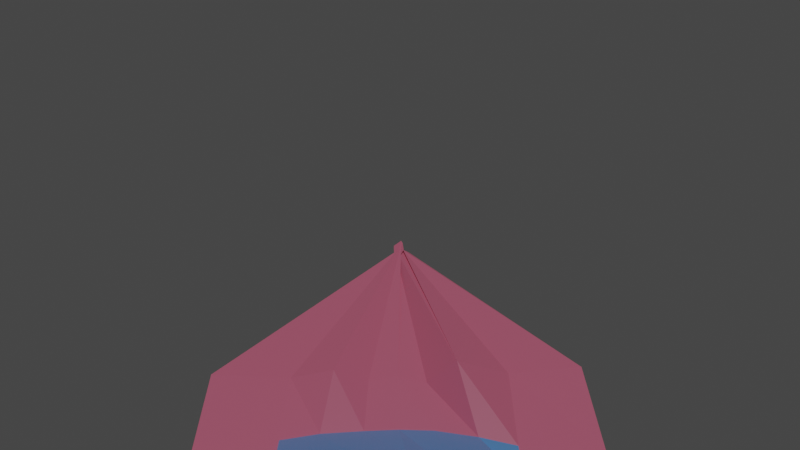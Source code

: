 # Source: statekP.blend  (saved by Blender 2.91.10; exported with 4.5.12 LTS)
import bpy
from mathutils import Matrix  # noqa: F401  (used for matrix-valued properties, if any)

bpy.ops.wm.read_factory_settings(use_empty=True)
scene = bpy.context.scene
scene.name = 'Scene'

# ---- collections
col_collectionaa = bpy.data.collections.new('CollectionaA'); scene.collection.children.link(col_collectionaa)

# ---- materials (node trees are filled in below, after node groups)
mat_odz = bpy.data.materials.new('łodz')
mat_odz.use_transparent_shadow = False
mat_szyba = bpy.data.materials.new('szyba')
mat_szyba.use_transparent_shadow = False
mat_kreska = bpy.data.materials.new('kreska')
mat_kreska.use_transparent_shadow = False

# ---- material node trees
mat_odz.use_nodes = True; mat_odz.node_tree.nodes.clear()
_N = mat_odz.node_tree.nodes; _L = mat_odz.node_tree.links
n0 = _N.new('ShaderNodeBsdfPrincipled'); n0.name = 'Principled BSDF'; n0.location = (10, 300)
n0.distribution = 'GGX'
n0.subsurface_method = 'BURLEY'
n0.inputs[0].default_value = (0.8, 0.1774, 0.2906, 1.0)
n0.inputs[3].default_value = 1.45
n0.inputs[27].default_value = (0.0, 0.0, 0.0, 1.0)
n0.inputs[28].default_value = 1.0
n1 = _N.new('ShaderNodeOutputMaterial'); n1.name = 'Material Output'; n1.location = (300, 300)
_L.new(n0.outputs[0], n1.inputs[0])
n1.is_active_output = True
mat_szyba.use_nodes = True; mat_szyba.node_tree.nodes.clear()
_N = mat_szyba.node_tree.nodes; _L = mat_szyba.node_tree.links
n0 = _N.new('ShaderNodeBsdfPrincipled'); n0.name = 'Principled BSDF'; n0.location = (10, 300)
n0.distribution = 'GGX'
n0.subsurface_method = 'BURLEY'
n0.inputs[0].default_value = (0.1288, 0.3518, 0.8, 1.0)
n0.inputs[3].default_value = 1.45
n0.inputs[27].default_value = (0.0, 0.0, 0.0, 1.0)
n0.inputs[28].default_value = 1.0
n1 = _N.new('ShaderNodeOutputMaterial'); n1.name = 'Material Output'; n1.location = (300, 300)
_L.new(n0.outputs[0], n1.inputs[0])
n1.is_active_output = True
mat_kreska.use_nodes = True; mat_kreska.node_tree.nodes.clear()
_N = mat_kreska.node_tree.nodes; _L = mat_kreska.node_tree.links
n0 = _N.new('ShaderNodeBsdfPrincipled'); n0.name = 'Principled BSDF'; n0.location = (10, 300)
n0.distribution = 'GGX'
n0.subsurface_method = 'BURLEY'
n0.inputs[0].default_value = (0.1024, 0.8, 0.05693, 1.0)
n0.inputs[3].default_value = 1.45
n0.inputs[27].default_value = (0.0, 0.0, 0.0, 1.0)
n0.inputs[28].default_value = 1.0
n1 = _N.new('ShaderNodeOutputMaterial'); n1.name = 'Material Output'; n1.location = (300, 300)
_L.new(n0.outputs[0], n1.inputs[0])
n1.is_active_output = True

# ---- world
world_world = bpy.data.worlds.new('World'); scene.world = world_world
world_world.use_nodes = True; world_world.node_tree.nodes.clear()
_N = world_world.node_tree.nodes; _L = world_world.node_tree.links
n0 = _N.new('ShaderNodeOutputWorld'); n0.name = 'World Output'; n0.location = (300, 300)
n1 = _N.new('ShaderNodeBackground'); n1.name = 'Background'; n1.location = (10, 300)
n1.inputs[0].default_value = (0.05088, 0.05088, 0.05088, 1.0)
_L.new(n1.outputs[0], n0.inputs[0])
n0.is_active_output = True
world_world.color = (0.05088, 0.05088, 0.05088)
world_world.use_sun_shadow = False
world_world.sun_shadow_jitter_overblur = 0.0

# ---- cameras
cam_kamera = bpy.data.cameras.new('Kamera')

# ---- lights
light_sun = bpy.data.lights.new('Sun', 'SUN')
light_sun.transmission_factor = 0.0
light_sun.energy = 1.0
light_sun.shadow_soft_size = 0.125

# ---- meshes
me_kostka = bpy.data.meshes.new('Kostka')
me_kostka.from_pydata([(-0.8604, 0.02863, 1.45), (-1.046, -1.085, 3.277), (-0.832, 0.03986, 1.471), (-1.097, 1.042, 3.248), (0.3628, 0.06237, 1.428), (1.392, -0.05927, 3.221), (0.4189, 0.03212, 1.648), (1.378, 0.02472, 3.263), (0.1698, 0.04865, 1.411), (0.2115, 0.02702, 1.421), (0.07661, -0.09603, 1.472), (-0.08826, 0.06366, 1.676), (-0.3428, 0.1334, 1.461), (-0.5392, 0.003055, 1.428), (-0.7384, 0.03951, 1.443), (-0.7459, 1.093, 3.286), (-0.5023, 1.095, 3.285), (-0.2518, 1.097, 3.285), (-0.001903, 1.099, 3.285), (0.2482, 1.1, 3.285), (0.4976, 1.102, 3.285), (0.7754, 1.093, 3.294), (-0.7154, 0.01734, 1.447), (-0.5247, 0.03649, 1.432), (-0.3449, 0.1042, 1.458), (-0.1525, 0.01308, 1.41), (0.01008, -0.1476, 1.494), (0.1951, -0.1456, 1.492), (0.2612, -0.1291, 1.602), (0.8045, -1.062, 3.298), (0.4987, -1.092, 3.284), (0.251, -1.092, 3.285), (0.0003274, -1.092, 3.284), (-0.25, -1.092, 3.284), (-0.5004, -1.092, 3.285), (-0.7489, -1.092, 3.285), (-0.9357, -0.1541, 1.428), (-0.9761, -0.3545, 1.767), (-0.9954, -0.4966, 2.051), (-1.015, -0.6394, 2.336), (-1.035, -0.782, 2.62), (-1.054, -0.9236, 2.902), (-1.054, 0.9252, 2.9), (-1.035, 0.7846, 2.615), (-1.016, 0.6432, 2.327), (-0.9964, 0.5016, 2.04), (-0.9782, 0.359, 1.751), (-0.8405, 0.1976, 1.446), (1.281, -0.02784, 2.903), (1.169, 0.01044, 2.643), (1.065, 0.01409, 2.355), (0.9625, 0.00097, 2.065), (0.8454, 0.01651, 1.746), (0.6536, 0.01933, 1.397), (1.289, -0.08085, 2.888), (1.156, -0.0531, 2.65), (1.047, -0.06667, 2.396), (0.9589, -0.09045, 2.109), (0.8248, -0.04171, 1.85), (0.6255, -0.006339, 1.305), (0.746, -0.9377, 2.895), (0.6933, -0.796, 2.616), (0.6393, -0.6533, 2.333), (0.5809, -0.5051, 2.052), (0.5235, -0.3535, 1.772), (0.4296, -0.1741, 1.442), (0.457, -0.951, 2.895), (0.4156, -0.8088, 2.615), (0.374, -0.6652, 2.332), (0.3267, -0.52, 2.046), (0.272, -0.3764, 1.767), (0.2288, -0.2188, 1.455), (0.2186, -0.9512, 2.894), (0.1871, -0.8095, 2.614), (0.1558, -0.6657, 2.331), (0.1179, -0.5171, 2.039), (0.09879, -0.2121, 1.775), (0.06849, -0.214, 1.45), (-0.0212, -0.9514, 2.894), (-0.04235, -0.8095, 2.613), (-0.05757, -0.6677, 2.333), (-0.05798, -0.5182, 2.045), (-0.0775, -0.3757, 1.763), (-0.1234, -0.2044, 1.441), (-0.2609, -0.9516, 2.894), (-0.2717, -0.8099, 2.613), (-0.2767, -0.6712, 2.339), (-0.2856, -0.6821, 2.1), (-0.3084, -0.3772, 1.755), (-0.3155, -0.1978, 1.437), (-0.5006, -0.9519, 2.894), (-0.5012, -0.8103, 2.612), (-0.5133, -0.6701, 2.336), (-0.5166, -0.5231, 2.043), (-0.507, -0.381, 1.759), (-0.5176, -0.1698, 1.454), (-0.7385, -0.9523, 2.894), (-0.7282, -0.8108, 2.612), (-0.7185, -0.668, 2.327), (-0.7087, -0.5254, 2.043), (-0.6987, -0.3833, 1.76), (-0.6883, -0.1893, 1.432), (-0.7389, 0.9555, 2.891), (-0.7292, 0.8153, 2.607), (-0.7194, 0.6739, 2.319), (-0.7096, 0.5324, 2.032), (-0.703, 0.3907, 1.744), (-0.7103, 0.199, 1.421), (-0.5019, 0.9568, 2.892), (-0.5024, 0.8163, 2.607), (-0.5029, 0.6747, 2.32), (-0.5034, 0.5332, 2.033), (-0.5038, 0.3921, 1.747), (-0.5002, 0.195, 1.417), (-0.2624, 0.9582, 2.892), (-0.2731, 0.8177, 2.608), (-0.2837, 0.6758, 2.321), (-0.2943, 0.5342, 2.034), (-0.3048, 0.3925, 1.748), (-0.3271, 0.1835, 1.447), (-0.02289, 0.9596, 2.892), (-0.04371, 0.8185, 2.608), (-0.06453, 0.6767, 2.322), (-0.08534, 0.5344, 2.035), (-0.1061, 0.393, 1.75), (-0.1308, 0.2163, 1.424), (0.2165, 0.961, 2.892), (0.1855, 0.8196, 2.609), (0.1471, 0.6635, 2.323), (0.1235, 0.5352, 2.036), (0.09253, 0.3936, 1.751), (0.08293, 0.2139, 1.41), (0.4549, 0.9625, 2.893), (0.4137, 0.8213, 2.609), (0.3727, 0.6788, 2.324), (0.3316, 0.5362, 2.038), (0.2904, 0.3941, 1.753), (0.252, 0.2036, 1.417), (0.744, 0.9511, 2.893), (0.6918, 0.8104, 2.611), (0.6382, 0.6688, 2.326), (0.5802, 0.5267, 2.046), (0.5204, 0.3877, 1.77), (0.4455, 0.2314, 1.431), (-0.796, 0.1055, 1.475), (-0.8123, 0.0953, 1.467), (-0.8282, 0.09545, 1.458), (-0.8605, 0.09939, 1.442), (-1.079, -0.598, 3.302), (-1.08, -0.2, 3.301), (-1.079, 0.2002, 3.302), (-1.078, 0.5979, 3.303), (0.4492, 0.05452, 1.596), (0.4591, -0.06366, 1.573), (0.4687, -0.0859, 1.579), (0.4705, 0.003973, 1.654), (1.381, 0.008355, 3.269), (1.418, -0.01982, 3.276), (1.413, 0.04163, 3.253), (1.385, -0.02227, 3.265), (0.7462, 0.625, 3.336), (0.7366, 0.1784, 3.332), (0.7293, -0.1546, 3.328), (0.7665, -0.6264, 3.331), (0.5192, 0.6421, 3.329), (0.5536, 0.1925, 3.321), (0.5555, -0.1853, 3.32), (0.4991, -0.6261, 3.333), (0.2622, 0.6685, 3.316), (0.1359, 0.1952, 4.379), (0.1199, -0.2292, 4.28), (0.276, -0.6515, 3.319), (-0.00212, 0.6744, 3.312), (-0.09931, 0.2073, 4.487), (-0.04967, -0.2565, 4.331), (0.0001175, -0.6675, 3.312), (-0.2513, 0.6729, 3.312), (-0.183, 0.2058, 4.441), (-0.1576, -0.2268, 4.359), (-0.2538, -0.6673, 3.312), (-0.5295, 0.6593, 3.316), (-0.6837, 0.2015, 4.134), (-0.7238, -0.1788, 4.186), (-0.5192, -0.6612, 3.315), (-0.7606, 0.6148, 3.335), (-0.8187, 0.2004, 3.312), (-0.8201, -0.1932, 3.31), (-0.7747, -0.6311, 3.329), (-0.8005, 0.07004, 1.497), (-0.8215, 0.05989, 1.525), (-0.808, 0.06918, 1.511), (-0.8033, -0.0008089, 1.527), (-0.5748, 0.0941, 1.667), (-0.5483, 0.07408, 1.713), (-0.5566, 0.07757, 1.718), (-0.5191, 0.0838, 1.681), (-0.3186, 0.1777, 1.614), (-0.3211, 0.1484, 1.638), (-0.3207, 0.1531, 1.632), (-0.3156, 0.1298, 1.625), (-0.1076, 0.05826, 1.677), (-0.1261, 0.03946, 1.698), (-0.1272, 0.0511, 1.698), (-0.1489, 0.02519, 1.685), (0.06921, -0.0461, 1.613), (0.05604, -0.07268, 1.666), (0.04851, -0.04327, 1.638), (0.02665, -0.1119, 1.65), (0.1999, -0.1025, 1.525), (0.1741, -0.1127, 1.449), (0.2016, -0.05345, 1.608), (0.1974, -0.07671, 1.594), (0.2322, 0.1367, 1.452), (0.1983, 0.1265, 1.514), (0.2091, 0.001315, 1.658), (0.2506, -0.02193, 1.626), (0.6659, 0.03236, 1.42), (0.7235, -0.03079, 1.435), (0.6993, 0.01825, 1.45), (0.6666, -0.03416, 1.42), (0.8388, -0.06843, 1.778), (0.8091, -0.03774, 1.814), (0.8162, -0.01373, 1.801), (0.8548, -0.0379, 1.779), (0.9248, -0.05541, 2.088), (0.9174, -0.09104, 2.105), (0.927, -0.05393, 2.091), (0.9895, -0.1053, 2.062), (1.035, -0.02707, 2.378), (1.034, -0.02678, 2.38), (1.03, -0.02867, 2.384), (1.089, -0.09075, 2.358), (1.161, -0.03689, 2.644), (1.169, -0.02373, 2.642), (1.16, -0.03933, 2.646), (1.204, -0.101, 2.629), (1.292, -0.06098, 2.889), (1.358, -0.03325, 2.878), (1.292, -0.06423, 2.892), (1.319, -0.09896, 2.877), (-0.9443, -0.06064, 1.444), (-0.9217, 0.004335, 1.439), (-0.8964, 0.0563, 1.437), (-0.8797, 0.103, 1.435), (-1.009, -0.1679, 1.797), (-1.009, -0.05646, 1.793), (-1.009, 0.06033, 1.79), (-1.01, 0.174, 1.788), (-1.028, -0.254, 2.081), (-1.028, -0.08404, 2.078), (-1.028, 0.08894, 2.075), (-1.029, 0.2591, 2.074), (-1.048, -0.3402, 2.366), (-1.048, -0.113, 2.364), (-1.048, 0.1167, 2.362), (-1.048, 0.3441, 2.361), (-1.068, -0.4263, 2.652), (-1.068, -0.142, 2.65), (-1.068, 0.1445, 2.649), (-1.068, 0.429, 2.648), (-1.087, -0.5123, 2.935), (-1.087, -0.171, 2.933), (-1.087, 0.1723, 2.933), (-1.087, 0.5146, 2.934), (-0.8048, 0.09753, 1.472), (-1.079, 0.4012, 3.302), (0.4486, -0.1034, 1.599), (1.387, -0.02702, 3.264), (0.7355, 0.3752, 3.451), (0.5427, 0.4287, 3.325), (0.1353, 0.5516, 4.254), (-0.04024, 0.591, 4.262), (-0.1798, 0.5801, 4.287), (-0.6792, 0.5424, 4.108), (-0.8006, 0.4374, 3.317), (-0.8082, 0.07133, 1.499), (-0.5527, 0.09415, 1.677), (-0.3157, 0.157, 1.637), (-0.1186, 0.04888, 1.695), (0.06107, -0.1168, 1.623), (0.2091, -0.1295, 1.429), (0.2013, 0.1153, 1.565), (0.7235, 0.000238, 1.445), (0.8332, -0.02878, 1.785), (0.9272, -0.05315, 2.087), (1.039, -0.02349, 2.376), (1.162, -0.03375, 2.645), (1.298, -0.04312, 2.894), (-0.8862, 0.08276, 1.436), (-1.009, 0.1187, 1.789), (-1.028, 0.1754, 2.074), (-1.048, 0.2316, 2.361), (-1.068, 0.2877, 2.648), (-1.087, 0.3439, 2.932), (-0.8202, 0.09421, 1.463), (-1.079, 0.000112, 3.301), (0.4645, -0.08059, 1.578), (1.43, -0.009122, 3.28), (0.7484, 0.007734, 3.337), (0.5594, 0.004535, 3.318), (0.1459, -0.03404, 4.331), (-0.08624, -0.04917, 4.467), (-0.209, -0.02395, 4.468), (-0.6887, -0.006458, 4.122), (-0.8191, 0.003938, 3.311), (-0.82, 0.05395, 1.533), (-0.5659, 0.06284, 1.721), (-0.3205, 0.1502, 1.635), (-0.1284, 0.04119, 1.698), (0.04792, -0.05445, 1.657), (0.193, -0.0878, 1.575), (0.2172, 0.02472, 1.694), (0.7132, 0.01141, 1.45), (0.8073, -0.03693, 1.799), (0.9209, -0.09034, 2.101), (1.03, -0.03021, 2.384), (1.164, -0.03128, 2.645), (1.37, -0.05218, 2.867), (-0.908, 0.0297, 1.438), (-1.009, 0.001881, 1.792), (-1.028, 0.002452, 2.076), (-1.048, 0.001872, 2.363), (-1.068, 0.001262, 2.649), (-1.087, 0.0006331, 2.933), (-0.8408, 0.1019, 1.448), (-1.079, -0.4005, 3.302), (0.4177, -0.05873, 1.491), (1.389, -0.02557, 3.239), (0.7392, -0.3236, 3.537), (0.5303, -0.4204, 3.329), (0.118, -0.5232, 4.227), (-0.04881, -0.5328, 4.23), (-0.2246, -0.5042, 4.279), (-0.718, -0.4435, 4.186), (-0.8122, -0.4174, 3.315), (-0.7974, 0.06904, 1.503), (-0.54, 0.09625, 1.687), (-0.3262, 0.1582, 1.626), (-0.129, 0.05224, 1.698), (0.05164, -0.04186, 1.632), (0.2088, -0.05538, 1.601), (0.2356, -0.01085, 1.633), (0.6868, 0.02079, 1.428), (0.8162, -0.01387, 1.803), (0.9252, -0.05532, 2.093), (1.084, -0.04555, 2.36), (1.165, -0.09459, 2.648), (1.292, -0.05983, 2.891), (-0.9344, -0.005016, 1.434), (-1.009, -0.1152, 1.794), (-1.028, -0.1705, 2.079), (-1.048, -0.2278, 2.365), (-1.068, -0.2852, 2.65), (-1.087, -0.3426, 2.934)], [], [(263, 151, 3, 42), (138, 21, 7, 48), (239, 159, 5, 54), (96, 35, 1, 41), (215, 152, 4, 28), (187, 148, 1, 35), (159, 163, 29, 5), (163, 167, 30, 29), (167, 171, 31, 30), (171, 175, 32, 31), (175, 179, 33, 32), (179, 183, 34, 33), (183, 187, 35, 34), (147, 191, 22, 0), (191, 195, 23, 22), (195, 199, 24, 23), (199, 203, 25, 24), (203, 207, 26, 25), (207, 211, 27, 26), (211, 215, 28, 27), (54, 5, 29, 60), (60, 29, 30, 66), (66, 30, 31, 72), (72, 31, 32, 78), (78, 32, 33, 84), (84, 33, 34, 90), (90, 34, 35, 96), (42, 3, 15, 102), (102, 15, 16, 108), (108, 16, 17, 114), (114, 17, 18, 120), (120, 18, 19, 126), (126, 19, 20, 132), (132, 20, 21, 138), (9, 137, 143, 8), (137, 136, 142, 143), (136, 135, 141, 142), (135, 134, 140, 141), (134, 133, 139, 140), (133, 132, 138, 139), (10, 131, 137, 9), (131, 130, 136, 137), (130, 129, 135, 136), (129, 128, 134, 135), (128, 127, 133, 134), (127, 126, 132, 133), (11, 125, 131, 10), (125, 124, 130, 131), (124, 123, 129, 130), (123, 122, 128, 129), (122, 121, 127, 128), (121, 120, 126, 127), (12, 119, 125, 11), (119, 118, 124, 125), (118, 117, 123, 124), (117, 116, 122, 123), (116, 115, 121, 122), (115, 114, 120, 121), (13, 113, 119, 12), (113, 112, 118, 119), (112, 111, 117, 118), (111, 110, 116, 117), (110, 109, 115, 116), (109, 108, 114, 115), (14, 107, 113, 13), (107, 106, 112, 113), (106, 105, 111, 112), (105, 104, 110, 111), (104, 103, 109, 110), (103, 102, 108, 109), (2, 47, 107, 14), (47, 46, 106, 107), (46, 45, 105, 106), (45, 44, 104, 105), (44, 43, 103, 104), (43, 42, 102, 103), (23, 95, 101, 22), (95, 94, 100, 101), (94, 93, 99, 100), (93, 92, 98, 99), (92, 91, 97, 98), (91, 90, 96, 97), (24, 89, 95, 23), (89, 88, 94, 95), (88, 87, 93, 94), (87, 86, 92, 93), (86, 85, 91, 92), (85, 84, 90, 91), (25, 83, 89, 24), (83, 82, 88, 89), (82, 81, 87, 88), (81, 80, 86, 87), (80, 79, 85, 86), (79, 78, 84, 85), (26, 77, 83, 25), (77, 76, 82, 83), (76, 75, 81, 82), (75, 74, 80, 81), (74, 73, 79, 80), (73, 72, 78, 79), (27, 71, 77, 26), (71, 70, 76, 77), (70, 69, 75, 76), (69, 68, 74, 75), (68, 67, 73, 74), (67, 66, 72, 73), (28, 65, 71, 27), (65, 64, 70, 71), (64, 63, 69, 70), (63, 62, 68, 69), (62, 61, 67, 68), (61, 60, 66, 67), (4, 59, 65, 28), (59, 58, 64, 65), (58, 57, 63, 64), (57, 56, 62, 63), (56, 55, 61, 62), (55, 54, 60, 61), (22, 101, 36, 0), (101, 100, 37, 36), (100, 99, 38, 37), (99, 98, 39, 38), (98, 97, 40, 39), (97, 96, 41, 40), (152, 219, 59, 4), (219, 223, 58, 59), (223, 227, 57, 58), (227, 231, 56, 57), (231, 235, 55, 56), (235, 239, 54, 55), (8, 143, 53, 6), (143, 142, 52, 53), (142, 141, 51, 52), (141, 140, 50, 51), (140, 139, 49, 50), (139, 138, 48, 49), (144, 243, 47, 2), (243, 247, 46, 47), (247, 251, 45, 46), (251, 255, 44, 45), (255, 259, 43, 44), (259, 263, 42, 43), (40, 41, 260, 256), (352, 353, 261, 257), (322, 323, 262, 258), (292, 293, 263, 259), (39, 40, 256, 252), (351, 352, 257, 253), (321, 322, 258, 254), (291, 292, 259, 255), (38, 39, 252, 248), (350, 351, 253, 249), (320, 321, 254, 250), (290, 291, 255, 251), (37, 38, 248, 244), (349, 350, 249, 245), (319, 320, 250, 246), (289, 290, 251, 247), (36, 37, 244, 240), (348, 349, 245, 241), (318, 319, 246, 242), (288, 289, 247, 243), (0, 36, 240, 147), (324, 348, 241, 146), (294, 318, 242, 145), (264, 288, 243, 144), (49, 48, 236, 232), (286, 287, 237, 233), (316, 317, 238, 234), (346, 347, 239, 235), (50, 49, 232, 228), (285, 286, 233, 229), (315, 316, 234, 230), (345, 346, 235, 231), (51, 50, 228, 224), (284, 285, 229, 225), (314, 315, 230, 226), (344, 345, 231, 227), (52, 51, 224, 220), (283, 284, 225, 221), (313, 314, 226, 222), (343, 344, 227, 223), (53, 52, 220, 216), (282, 283, 221, 217), (312, 313, 222, 218), (342, 343, 223, 219), (6, 53, 216, 155), (266, 282, 217, 154), (296, 312, 218, 153), (326, 342, 219, 152), (9, 8, 212, 208), (280, 281, 213, 209), (310, 311, 214, 210), (340, 341, 215, 211), (10, 9, 208, 204), (279, 280, 209, 205), (309, 310, 210, 206), (339, 340, 211, 207), (11, 10, 204, 200), (278, 279, 205, 201), (308, 309, 206, 202), (338, 339, 207, 203), (12, 11, 200, 196), (277, 278, 201, 197), (307, 308, 202, 198), (337, 338, 203, 199), (13, 12, 196, 192), (276, 277, 197, 193), (306, 307, 198, 194), (336, 337, 199, 195), (14, 13, 192, 188), (275, 276, 193, 189), (305, 306, 194, 190), (335, 336, 195, 191), (2, 14, 188, 144), (264, 275, 189, 145), (294, 305, 190, 146), (324, 335, 191, 147), (16, 15, 184, 180), (273, 274, 185, 181), (303, 304, 186, 182), (333, 334, 187, 183), (17, 16, 180, 176), (272, 273, 181, 177), (302, 303, 182, 178), (332, 333, 183, 179), (18, 17, 176, 172), (271, 272, 177, 173), (301, 302, 178, 174), (331, 332, 179, 175), (19, 18, 172, 168), (270, 271, 173, 169), (300, 301, 174, 170), (330, 331, 175, 171), (20, 19, 168, 164), (269, 270, 169, 165), (299, 300, 170, 166), (329, 330, 171, 167), (21, 20, 164, 160), (268, 269, 165, 161), (298, 299, 166, 162), (328, 329, 167, 163), (7, 21, 160, 156), (267, 268, 161, 157), (297, 298, 162, 158), (327, 328, 163, 159), (15, 3, 151, 184), (274, 265, 150, 185), (304, 295, 149, 186), (334, 325, 148, 187), (8, 6, 155, 212), (281, 266, 154, 213), (311, 296, 153, 214), (341, 326, 152, 215), (48, 7, 156, 236), (287, 267, 157, 237), (317, 297, 158, 238), (347, 327, 159, 239), (41, 1, 148, 260), (353, 325, 149, 261), (323, 295, 150, 262), (293, 265, 151, 263), (262, 150, 265, 293), (236, 156, 267, 287), (212, 155, 266, 281), (184, 151, 265, 274), (156, 160, 268, 267), (160, 164, 269, 268), (164, 168, 270, 269), (168, 172, 271, 270), (172, 176, 272, 271), (176, 180, 273, 272), (180, 184, 274, 273), (144, 188, 275, 264), (188, 192, 276, 275), (192, 196, 277, 276), (196, 200, 278, 277), (200, 204, 279, 278), (204, 208, 280, 279), (208, 212, 281, 280), (155, 216, 282, 266), (216, 220, 283, 282), (220, 224, 284, 283), (224, 228, 285, 284), (228, 232, 286, 285), (232, 236, 287, 286), (145, 242, 288, 264), (242, 246, 289, 288), (246, 250, 290, 289), (250, 254, 291, 290), (254, 258, 292, 291), (258, 262, 293, 292), (261, 149, 295, 323), (237, 157, 297, 317), (213, 154, 296, 311), (185, 150, 295, 304), (157, 161, 298, 297), (161, 165, 299, 298), (165, 169, 300, 299), (169, 173, 301, 300), (173, 177, 302, 301), (177, 181, 303, 302), (181, 185, 304, 303), (145, 189, 305, 294), (189, 193, 306, 305), (193, 197, 307, 306), (197, 201, 308, 307), (201, 205, 309, 308), (205, 209, 310, 309), (209, 213, 311, 310), (154, 217, 312, 296), (217, 221, 313, 312), (221, 225, 314, 313), (225, 229, 315, 314), (229, 233, 316, 315), (233, 237, 317, 316), (146, 241, 318, 294), (241, 245, 319, 318), (245, 249, 320, 319), (249, 253, 321, 320), (253, 257, 322, 321), (257, 261, 323, 322), (260, 148, 325, 353), (238, 158, 327, 347), (214, 153, 326, 341), (186, 149, 325, 334), (158, 162, 328, 327), (162, 166, 329, 328), (166, 170, 330, 329), (170, 174, 331, 330), (174, 178, 332, 331), (178, 182, 333, 332), (182, 186, 334, 333), (146, 190, 335, 324), (190, 194, 336, 335), (194, 198, 337, 336), (198, 202, 338, 337), (202, 206, 339, 338), (206, 210, 340, 339), (210, 214, 341, 340), (153, 218, 342, 326), (218, 222, 343, 342), (222, 226, 344, 343), (226, 230, 345, 344), (230, 234, 346, 345), (234, 238, 347, 346), (147, 240, 348, 324), (240, 244, 349, 348), (244, 248, 350, 349), (248, 252, 351, 350), (252, 256, 352, 351), (256, 260, 353, 352)])
me_kostka.polygons.foreach_set('material_index', [0, 0, 0, 0, 0, 0, 0, 0, 0, 0, 0, 0, 0, 0, 0, 0, 0, 0, 0, 0, 0, 0, 0, 0, 0, 0, 0, 0, 0, 0, 0, 0, 0, 0, 0, 0, 0, 0, 0, 2, 0, 0, 0, 0, 0, 2, 0, 0, 0, 0, 0, 2, 0, 0, 0, 0, 0, 2, 0, 0, 0, 0, 0, 2, 0, 0, 0, 0, 0, 2, 0, 0, 0, 0, 0, 2, 0, 0, 0, 0, 0, 2, 0, 0, 0, 0, 0, 2, 0, 0, 0, 0, 0, 2, 0, 0, 0, 0, 0, 2, 0, 0, 0, 0, 0, 2, 0, 0, 0, 0, 0, 2, 0, 0, 0, 0, 0, 2, 0, 0, 0, 0, 0, 2, 0, 0, 0, 0, 0, 0, 0, 0, 0, 0, 0, 2, 0, 0, 0, 0, 0, 2, 2, 2, 2, 2, 0, 0, 0, 0, 0, 0, 0, 0, 0, 0, 0, 0, 0, 0, 0, 0, 0, 0, 0, 0, 0, 0, 0, 0, 0, 0, 0, 0, 0, 0, 0, 0, 0, 0, 0, 0, 0, 0, 0, 0, 0, 0, 0, 0, 0, 0, 0, 0, 0, 0, 0, 0, 0, 0, 0, 0, 0, 0, 0, 0, 0, 0, 0, 0, 0, 0, 0, 0, 0, 0, 0, 0, 0, 0, 2, 0, 0, 0, 0, 0, 0, 0, 0, 0, 0, 0, 0, 1, 0, 1, 1, 1, 0, 0, 0, 0, 0, 0, 0, 0, 0, 0, 0, 0, 0, 0, 0, 0, 0, 0, 0, 0, 0, 0, 0, 0, 0, 0, 0, 0, 0, 0, 1, 1, 0, 0, 0, 0, 0, 0, 0, 0, 0, 0, 0, 0, 0, 0, 0, 0, 0, 0, 0, 0, 0, 2, 0, 0, 0, 0, 0, 0, 1, 0, 0, 0, 2, 0, 0, 0, 0, 0, 0, 0, 0, 0, 0, 0, 0, 0, 0, 0, 0, 0, 0, 2, 0, 0, 0, 0, 0, 0, 1, 0, 0, 0, 0, 0, 0, 0, 0, 0, 0, 0, 0, 0, 0, 0, 0, 0, 0, 0, 0, 0, 0, 2])
_uv = me_kostka.uv_layers.new(name='MapaUV')
_uv.uv.foreach_set('vector', [0.5893, 0.2, 0.625, 0.2, 0.625, 0.25, 0.5893, 0.25, 0.5893, 0.4688, 0.625, 0.4688, 0.625, 0.5, 0.5893, 0.5, 0.5893, 0.7, 0.625, 0.7, 0.625, 0.75, 0.5893, 0.75, 0.5893, 0.9688, 0.625, 0.9688, 0.625, 1.0, 0.5893, 1.0, 0.3438, 0.7, 0.375, 0.7, 0.375, 0.75, 0.3438, 0.75, 0.8438, 0.7, 0.875, 0.7, 0.875, 0.75, 0.8438, 0.75, 0.625, 0.7, 0.6562, 0.7, 0.6562, 0.75, 0.625, 0.75, 0.6562, 0.7, 0.6875, 0.7, 0.6875, 0.75, 0.6562, 0.75, 0.6875, 0.7, 0.7188, 0.7, 0.7188, 0.75, 0.6875, 0.75, 0.7188, 0.7, 0.75, 0.7, 0.75, 0.75, 0.7188, 0.75, 0.75, 0.7, 0.7812, 0.7, 0.7812, 0.75, 0.75, 0.75, 0.7812, 0.7, 0.8125, 0.7, 0.8125, 0.75, 0.7812, 0.75, 0.8125, 0.7, 0.8438, 0.7, 0.8438, 0.75, 0.8125, 0.75, 0.125, 0.7, 0.1563, 0.7, 0.1562, 0.75, 0.125, 0.75, 0.1563, 0.7, 0.1875, 0.7, 0.1875, 0.75, 0.1562, 0.75, 0.1875, 0.7, 0.2188, 0.7, 0.2188, 0.75, 0.1875, 0.75, 0.2188, 0.7, 0.25, 0.7, 0.25, 0.75, 0.2188, 0.75, 0.25, 0.7, 0.2812, 0.7, 0.2812, 0.75, 0.25, 0.75, 0.2812, 0.7, 0.3125, 0.7, 0.3125, 0.75, 0.2812, 0.75, 0.3125, 0.7, 0.3438, 0.7, 0.3438, 0.75, 0.3125, 0.75, 0.5893, 0.75, 0.625, 0.75, 0.625, 0.7812, 0.5893, 0.7812, 0.5893, 0.7812, 0.625, 0.7812, 0.625, 0.8125, 0.5893, 0.8125, 0.5893, 0.8125, 0.625, 0.8125, 0.625, 0.8438, 0.5893, 0.8438, 0.5893, 0.8438, 0.625, 0.8438, 0.625, 0.875, 0.5893, 0.875, 0.5893, 0.875, 0.625, 0.875, 0.625, 0.9062, 0.5893, 0.9062, 0.5893, 0.9062, 0.625, 0.9062, 0.625, 0.9375, 0.5893, 0.9375, 0.5893, 0.9375, 0.625, 0.9375, 0.625, 0.9688, 0.5893, 0.9688, 0.5893, 0.25, 0.625, 0.25, 0.625, 0.2812, 0.5893, 0.2812, 0.5893, 0.2812, 0.625, 0.2812, 0.625, 0.3125, 0.5893, 0.3125, 0.5893, 0.3125, 0.625, 0.3125, 0.625, 0.3438, 0.5893, 0.3438, 0.5893, 0.3438, 0.625, 0.3438, 0.625, 0.375, 0.5893, 0.375, 0.5893, 0.375, 0.625, 0.375, 0.625, 0.4062, 0.5893, 0.4062, 0.5893, 0.4062, 0.625, 0.4062, 0.625, 0.4375, 0.5893, 0.4375, 0.5893, 0.4375, 0.625, 0.4375, 0.625, 0.4688, 0.5893, 0.4688, 0.375, 0.4375, 0.4107, 0.4375, 0.4107, 0.4688, 0.375, 0.4688, 0.4107, 0.4375, 0.4464, 0.4375, 0.4464, 0.4688, 0.4107, 0.4688, 0.4464, 0.4375, 0.4821, 0.4375, 0.4821, 0.4688, 0.4464, 0.4688, 0.4821, 0.4375, 0.5179, 0.4375, 0.5179, 0.4688, 0.4821, 0.4688, 0.5179, 0.4375, 0.5536, 0.4375, 0.5536, 0.4687, 0.5179, 0.4688, 0.5536, 0.4375, 0.5893, 0.4375, 0.5893, 0.4688, 0.5536, 0.4687, 0.375, 0.4062, 0.4107, 0.4063, 0.4107, 0.4375, 0.375, 0.4375, 0.4107, 0.4063, 0.4464, 0.4062, 0.4464, 0.4375, 0.4107, 0.4375, 0.4464, 0.4062, 0.4821, 0.4062, 0.4821, 0.4375, 0.4464, 0.4375, 0.4821, 0.4062, 0.5179, 0.4062, 0.5179, 0.4375, 0.4821, 0.4375, 0.5179, 0.4062, 0.5536, 0.4063, 0.5536, 0.4375, 0.5179, 0.4375, 0.5536, 0.4063, 0.5893, 0.4062, 0.5893, 0.4375, 0.5536, 0.4375, 0.375, 0.375, 0.4107, 0.375, 0.4107, 0.4063, 0.375, 0.4062, 0.4107, 0.375, 0.4464, 0.375, 0.4464, 0.4062, 0.4107, 0.4063, 0.4464, 0.375, 0.4821, 0.375, 0.4821, 0.4062, 0.4464, 0.4062, 0.4821, 0.375, 0.5179, 0.375, 0.5179, 0.4062, 0.4821, 0.4062, 0.5179, 0.375, 0.5536, 0.375, 0.5536, 0.4063, 0.5179, 0.4062, 0.5536, 0.375, 0.5893, 0.375, 0.5893, 0.4062, 0.5536, 0.4063, 0.375, 0.3438, 0.4107, 0.3438, 0.4107, 0.375, 0.375, 0.375, 0.4107, 0.3438, 0.4464, 0.3438, 0.4464, 0.375, 0.4107, 0.375, 0.4464, 0.3438, 0.4821, 0.3438, 0.4821, 0.375, 0.4464, 0.375, 0.4821, 0.3438, 0.5179, 0.3438, 0.5179, 0.375, 0.4821, 0.375, 0.5179, 0.3438, 0.5536, 0.3438, 0.5536, 0.375, 0.5179, 0.375, 0.5536, 0.3438, 0.5893, 0.3438, 0.5893, 0.375, 0.5536, 0.375, 0.375, 0.3125, 0.4107, 0.3125, 0.4107, 0.3438, 0.375, 0.3438, 0.4107, 0.3125, 0.4464, 0.3125, 0.4464, 0.3438, 0.4107, 0.3438, 0.4464, 0.3125, 0.4821, 0.3125, 0.4821, 0.3438, 0.4464, 0.3438, 0.4821, 0.3125, 0.5179, 0.3125, 0.5179, 0.3438, 0.4821, 0.3438, 0.5179, 0.3125, 0.5536, 0.3125, 0.5536, 0.3438, 0.5179, 0.3438, 0.5536, 0.3125, 0.5893, 0.3125, 0.5893, 0.3438, 0.5536, 0.3438, 0.375, 0.2813, 0.4107, 0.2812, 0.4107, 0.3125, 0.375, 0.3125, 0.4107, 0.2812, 0.4464, 0.2812, 0.4464, 0.3125, 0.4107, 0.3125, 0.4464, 0.2812, 0.4821, 0.2812, 0.4821, 0.3125, 0.4464, 0.3125, 0.4821, 0.2812, 0.5179, 0.2813, 0.5179, 0.3125, 0.4821, 0.3125, 0.5179, 0.2813, 0.5536, 0.2812, 0.5536, 0.3125, 0.5179, 0.3125, 0.5536, 0.2812, 0.5893, 0.2812, 0.5893, 0.3125, 0.5536, 0.3125, 0.375, 0.25, 0.4107, 0.25, 0.4107, 0.2812, 0.375, 0.2813, 0.4107, 0.25, 0.4464, 0.25, 0.4464, 0.2812, 0.4107, 0.2812, 0.4464, 0.25, 0.4821, 0.25, 0.4821, 0.2812, 0.4464, 0.2812, 0.4821, 0.25, 0.5179, 0.25, 0.5179, 0.2813, 0.4821, 0.2812, 0.5179, 0.25, 0.5536, 0.25, 0.5536, 0.2812, 0.5179, 0.2813, 0.5536, 0.25, 0.5893, 0.25, 0.5893, 0.2812, 0.5536, 0.2812, 0.375, 0.9375, 0.4107, 0.9375, 0.4107, 0.9688, 0.375, 0.9688, 0.4107, 0.9375, 0.4464, 0.9375, 0.4464, 0.9687, 0.4107, 0.9688, 0.4464, 0.9375, 0.4821, 0.9375, 0.4821, 0.9688, 0.4464, 0.9687, 0.4821, 0.9375, 0.5179, 0.9375, 0.5179, 0.9688, 0.4821, 0.9688, 0.5179, 0.9375, 0.5536, 0.9375, 0.5536, 0.9688, 0.5179, 0.9688, 0.5536, 0.9375, 0.5893, 0.9375, 0.5893, 0.9688, 0.5536, 0.9688, 0.375, 0.9062, 0.4107, 0.9062, 0.4107, 0.9375, 0.375, 0.9375, 0.4107, 0.9062, 0.4464, 0.9063, 0.4464, 0.9375, 0.4107, 0.9375, 0.4464, 0.9063, 0.4821, 0.9062, 0.4821, 0.9375, 0.4464, 0.9375, 0.4821, 0.9062, 0.5179, 0.9062, 0.5179, 0.9375, 0.4821, 0.9375, 0.5179, 0.9062, 0.5536, 0.9062, 0.5536, 0.9375, 0.5179, 0.9375, 0.5536, 0.9062, 0.5893, 0.9062, 0.5893, 0.9375, 0.5536, 0.9375, 0.375, 0.875, 0.4107, 0.875, 0.4107, 0.9062, 0.375, 0.9062, 0.4107, 0.875, 0.4464, 0.875, 0.4464, 0.9063, 0.4107, 0.9062, 0.4464, 0.875, 0.4821, 0.875, 0.4821, 0.9062, 0.4464, 0.9063, 0.4821, 0.875, 0.5179, 0.875, 0.5179, 0.9062, 0.4821, 0.9062, 0.5179, 0.875, 0.5536, 0.875, 0.5536, 0.9062, 0.5179, 0.9062, 0.5536, 0.875, 0.5893, 0.875, 0.5893, 0.9062, 0.5536, 0.9062, 0.375, 0.8438, 0.4107, 0.8438, 0.4107, 0.875, 0.375, 0.875, 0.4107, 0.8438, 0.4464, 0.8437, 0.4464, 0.875, 0.4107, 0.875, 0.4464, 0.8437, 0.4821, 0.8438, 0.4821, 0.875, 0.4464, 0.875, 0.4821, 0.8438, 0.5179, 0.8438, 0.5179, 0.875, 0.4821, 0.875, 0.5179, 0.8438, 0.5536, 0.8438, 0.5536, 0.875, 0.5179, 0.875, 0.5536, 0.8438, 0.5893, 0.8438, 0.5893, 0.875, 0.5536, 0.875, 0.375, 0.8125, 0.4107, 0.8125, 0.4107, 0.8438, 0.375, 0.8438, 0.4107, 0.8125, 0.4464, 0.8125, 0.4464, 0.8437, 0.4107, 0.8438, 0.4464, 0.8125, 0.4821, 0.8125, 0.4821, 0.8438, 0.4464, 0.8437, 0.4821, 0.8125, 0.5179, 0.8125, 0.5179, 0.8438, 0.4821, 0.8438, 0.5179, 0.8125, 0.5536, 0.8125, 0.5536, 0.8438, 0.5179, 0.8438, 0.5536, 0.8125, 0.5893, 0.8125, 0.5893, 0.8438, 0.5536, 0.8438, 0.375, 0.7812, 0.4107, 0.7812, 0.4107, 0.8125, 0.375, 0.8125, 0.4107, 0.7812, 0.4464, 0.7812, 0.4464, 0.8125, 0.4107, 0.8125, 0.4464, 0.7812, 0.4821, 0.7812, 0.4821, 0.8125, 0.4464, 0.8125, 0.4821, 0.7812, 0.5179, 0.7813, 0.5179, 0.8125, 0.4821, 0.8125, 0.5179, 0.7813, 0.5536, 0.7812, 0.5536, 0.8125, 0.5179, 0.8125, 0.5536, 0.7812, 0.5893, 0.7812, 0.5893, 0.8125, 0.5536, 0.8125, 0.375, 0.75, 0.4107, 0.75, 0.4107, 0.7812, 0.375, 0.7812, 0.4107, 0.75, 0.4464, 0.75, 0.4464, 0.7812, 0.4107, 0.7812, 0.4464, 0.75, 0.4821, 0.75, 0.4821, 0.7812, 0.4464, 0.7812, 0.4821, 0.75, 0.5179, 0.75, 0.5179, 0.7813, 0.4821, 0.7812, 0.5179, 0.75, 0.5536, 0.75, 0.5536, 0.7812, 0.5179, 0.7813, 0.5536, 0.75, 0.5893, 0.75, 0.5893, 0.7812, 0.5536, 0.7812, 0.375, 0.9688, 0.4107, 0.9688, 0.4107, 1.0, 0.375, 1.0, 0.4107, 0.9688, 0.4464, 0.9687, 0.4464, 1.0, 0.4107, 1.0, 0.4464, 0.9687, 0.4821, 0.9688, 0.4821, 1.0, 0.4464, 1.0, 0.4821, 0.9688, 0.5179, 0.9688, 0.5179, 1.0, 0.4821, 1.0, 0.5179, 0.9688, 0.5536, 0.9688, 0.5536, 1.0, 0.5179, 1.0, 0.5536, 0.9688, 0.5893, 0.9688, 0.5893, 1.0, 0.5536, 1.0, 0.375, 0.7, 0.4107, 0.7, 0.4107, 0.75, 0.375, 0.75, 0.4107, 0.7, 0.4464, 0.7, 0.4464, 0.75, 0.4107, 0.75, 0.4464, 0.7, 0.4821, 0.7, 0.4821, 0.75, 0.4464, 0.75, 0.4821, 0.7, 0.5179, 0.7, 0.5179, 0.75, 0.4821, 0.75, 0.5179, 0.7, 0.5536, 0.7, 0.5536, 0.75, 0.5179, 0.75, 0.5536, 0.7, 0.5893, 0.7, 0.5893, 0.75, 0.5536, 0.75, 0.375, 0.4688, 0.4107, 0.4688, 0.4107, 0.5, 0.375, 0.5, 0.4107, 0.4688, 0.4464, 0.4688, 0.4464, 0.5, 0.4107, 0.5, 0.4464, 0.4688, 0.4821, 0.4688, 0.4821, 0.5, 0.4464, 0.5, 0.4821, 0.4688, 0.5179, 0.4688, 0.5179, 0.5, 0.4821, 0.5, 0.5179, 0.4688, 0.5536, 0.4687, 0.5536, 0.5, 0.5179, 0.5, 0.5536, 0.4687, 0.5893, 0.4688, 0.5893, 0.5, 0.5536, 0.5, 0.375, 0.2, 0.4107, 0.2, 0.4107, 0.25, 0.375, 0.25, 0.4107, 0.2, 0.4464, 0.2, 0.4464, 0.25, 0.4107, 0.25, 0.4464, 0.2, 0.4821, 0.2, 0.4821, 0.25, 0.4464, 0.25, 0.4821, 0.2, 0.5179, 0.2, 0.5179, 0.25, 0.4821, 0.25, 0.5179, 0.2, 0.5536, 0.2, 0.5536, 0.25, 0.5179, 0.25, 0.5536, 0.2, 0.5893, 0.2, 0.5893, 0.25, 0.5536, 0.25, 0.5536, 0.0, 0.5893, 0.0, 0.5893, 0.05, 0.5536, 0.05, 0.5536, 0.075, 0.5893, 0.075, 0.5893, 0.1, 0.5536, 0.1, 0.5536, 0.125, 0.5893, 0.125, 0.5893, 0.15, 0.5536, 0.15, 0.5536, 0.175, 0.5893, 0.175, 0.5893, 0.2, 0.5536, 0.2, 0.5179, 0.0, 0.5536, 0.0, 0.5536, 0.05, 0.5179, 0.05, 0.5179, 0.075, 0.5536, 0.075, 0.5536, 0.1, 0.5179, 0.1, 0.5179, 0.125, 0.5536, 0.125, 0.5536, 0.15, 0.5179, 0.15, 0.5179, 0.175, 0.5536, 0.175, 0.5536, 0.2, 0.5179, 0.2, 0.4821, 0.0, 0.5179, 0.0, 0.5179, 0.05, 0.4821, 0.05, 0.4821, 0.075, 0.5179, 0.075, 0.5179, 0.1, 0.4821, 0.1, 0.4821, 0.125, 0.5179, 0.125, 0.5179, 0.15, 0.4821, 0.15, 0.4821, 0.175, 0.5179, 0.175, 0.5179, 0.2, 0.4821, 0.2, 0.4464, 0.0, 0.4821, 0.0, 0.4821, 0.05, 0.4464, 0.05, 0.4464, 0.075, 0.4821, 0.075, 0.4821, 0.1, 0.4464, 0.1, 0.4464, 0.125, 0.4821, 0.125, 0.4821, 0.15, 0.4464, 0.15, 0.4464, 0.175, 0.4821, 0.175, 0.4821, 0.2, 0.4464, 0.2, 0.4107, 0.0, 0.4464, 0.0, 0.4464, 0.05, 0.4107, 0.05, 0.4107, 0.075, 0.4464, 0.075, 0.4464, 0.1, 0.4107, 0.1, 0.4107, 0.125, 0.4464, 0.125, 0.4464, 0.15, 0.4107, 0.15, 0.4107, 0.175, 0.4464, 0.175, 0.4464, 0.2, 0.4107, 0.2, 0.375, 0.0, 0.4107, 0.0, 0.4107, 0.05, 0.375, 0.05, 0.375, 0.075, 0.4107, 0.075, 0.4107, 0.1, 0.375, 0.1, 0.375, 0.125, 0.4107, 0.125, 0.4107, 0.15, 0.375, 0.15, 0.375, 0.175, 0.4107, 0.175, 0.4107, 0.2, 0.375, 0.2, 0.5536, 0.5, 0.5893, 0.5, 0.5893, 0.55, 0.5536, 0.55, 0.5536, 0.575, 0.5893, 0.575, 0.5893, 0.6, 0.5536, 0.6, 0.5536, 0.625, 0.5893, 0.625, 0.5893, 0.65, 0.5536, 0.65, 0.5536, 0.675, 0.5893, 0.675, 0.5893, 0.7, 0.5536, 0.7, 0.5179, 0.5, 0.5536, 0.5, 0.5536, 0.55, 0.5179, 0.55, 0.5179, 0.575, 0.5536, 0.575, 0.5536, 0.6, 0.5179, 0.6, 0.5179, 0.625, 0.5536, 0.625, 0.5536, 0.65, 0.5179, 0.65, 0.5179, 0.675, 0.5536, 0.675, 0.5536, 0.7, 0.5179, 0.7, 0.4821, 0.5, 0.5179, 0.5, 0.5179, 0.55, 0.4821, 0.55, 0.4821, 0.575, 0.5179, 0.575, 0.5179, 0.6, 0.4821, 0.6, 0.4821, 0.625, 0.5179, 0.625, 0.5179, 0.65, 0.4821, 0.65, 0.4821, 0.675, 0.5179, 0.675, 0.5179, 0.7, 0.4821, 0.7, 0.4464, 0.5, 0.4821, 0.5, 0.4821, 0.55, 0.4464, 0.55, 0.4464, 0.575, 0.4821, 0.575, 0.4821, 0.6, 0.4464, 0.6, 0.4464, 0.625, 0.4821, 0.625, 0.4821, 0.65, 0.4464, 0.65, 0.4464, 0.675, 0.4821, 0.675, 0.4821, 0.7, 0.4464, 0.7, 0.4107, 0.5, 0.4464, 0.5, 0.4464, 0.55, 0.4107, 0.55, 0.4107, 0.575, 0.4464, 0.575, 0.4464, 0.6, 0.4107, 0.6, 0.4107, 0.625, 0.4464, 0.625, 0.4464, 0.65, 0.4107, 0.65, 0.4107, 0.675, 0.4464, 0.675, 0.4464, 0.7, 0.4107, 0.7, 0.375, 0.5, 0.4107, 0.5, 0.4107, 0.55, 0.375, 0.55, 0.375, 0.575, 0.4107, 0.575, 0.4107, 0.6, 0.375, 0.6, 0.375, 0.625, 0.4107, 0.625, 0.4107, 0.65, 0.375, 0.65, 0.375, 0.675, 0.4107, 0.675, 0.4107, 0.7, 0.375, 0.7, 0.3125, 0.5, 0.3438, 0.5, 0.3438, 0.55, 0.3125, 0.55, 0.3125, 0.575, 0.3438, 0.575, 0.3437, 0.6, 0.3125, 0.6, 0.3125, 0.625, 0.3438, 0.625, 0.3438, 0.65, 0.3125, 0.65, 0.3125, 0.675, 0.3438, 0.675, 0.3438, 0.7, 0.3125, 0.7, 0.2812, 0.5, 0.3125, 0.5, 0.3125, 0.55, 0.2812, 0.55, 0.2812, 0.575, 0.3125, 0.575, 0.3125, 0.6, 0.2812, 0.6, 0.2812, 0.625, 0.3125, 0.625, 0.3125, 0.65, 0.2812, 0.65, 0.2812, 0.675, 0.3125, 0.675, 0.3125, 0.7, 0.2812, 0.7, 0.25, 0.5, 0.2812, 0.5, 0.2812, 0.55, 0.25, 0.55, 0.25, 0.575, 0.2812, 0.575, 0.2812, 0.6, 0.25, 0.6, 0.25, 0.625, 0.2812, 0.625, 0.2812, 0.65, 0.25, 0.65, 0.25, 0.675, 0.2812, 0.675, 0.2812, 0.7, 0.25, 0.7, 0.2188, 0.5, 0.25, 0.5, 0.25, 0.55, 0.2188, 0.55, 0.2187, 0.575, 0.25, 0.575, 0.25, 0.6, 0.2188, 0.6, 0.2188, 0.625, 0.25, 0.625, 0.25, 0.65, 0.2188, 0.65, 0.2187, 0.675, 0.25, 0.675, 0.25, 0.7, 0.2188, 0.7, 0.1875, 0.5, 0.2188, 0.5, 0.2188, 0.55, 0.1875, 0.55, 0.1875, 0.575, 0.2187, 0.575, 0.2188, 0.6, 0.1875, 0.6, 0.1875, 0.625, 0.2188, 0.625, 0.2188, 0.65, 0.1875, 0.65, 0.1875, 0.675, 0.2187, 0.675, 0.2188, 0.7, 0.1875, 0.7, 0.1562, 0.5, 0.1875, 0.5, 0.1875, 0.55, 0.1562, 0.55, 0.1563, 0.575, 0.1875, 0.575, 0.1875, 0.6, 0.1562, 0.6, 0.1562, 0.625, 0.1875, 0.625, 0.1875, 0.65, 0.1563, 0.65, 0.1563, 0.675, 0.1875, 0.675, 0.1875, 0.7, 0.1563, 0.7, 0.125, 0.5, 0.1562, 0.5, 0.1562, 0.55, 0.125, 0.55, 0.125, 0.575, 0.1563, 0.575, 0.1562, 0.6, 0.125, 0.6, 0.125, 0.625, 0.1562, 0.625, 0.1563, 0.65, 0.125, 0.65, 0.125, 0.675, 0.1563, 0.675, 0.1563, 0.7, 0.125, 0.7, 0.8125, 0.5, 0.8438, 0.5, 0.8438, 0.55, 0.8125, 0.55, 0.8125, 0.575, 0.8438, 0.575, 0.8438, 0.6, 0.8125, 0.6, 0.8125, 0.625, 0.8438, 0.625, 0.8438, 0.65, 0.8125, 0.65, 0.8125, 0.675, 0.8438, 0.675, 0.8438, 0.7, 0.8125, 0.7, 0.7812, 0.5, 0.8125, 0.5, 0.8125, 0.55, 0.7812, 0.55, 0.7812, 0.575, 0.8125, 0.575, 0.8125, 0.6, 0.7812, 0.6, 0.7813, 0.625, 0.8125, 0.625, 0.8125, 0.65, 0.7812, 0.65, 0.7812, 0.675, 0.8125, 0.675, 0.8125, 0.7, 0.7812, 0.7, 0.75, 0.5, 0.7812, 0.5, 0.7812, 0.55, 0.75, 0.55, 0.75, 0.575, 0.7812, 0.575, 0.7812, 0.6, 0.75, 0.6, 0.75, 0.625, 0.7813, 0.625, 0.7812, 0.65, 0.75, 0.65, 0.75, 0.675, 0.7812, 0.675, 0.7812, 0.7, 0.75, 0.7, 0.7188, 0.5, 0.75, 0.5, 0.75, 0.55, 0.7188, 0.55, 0.7188, 0.575, 0.75, 0.575, 0.75, 0.6, 0.7188, 0.6, 0.7187, 0.625, 0.75, 0.625, 0.75, 0.65, 0.7187, 0.65, 0.7187, 0.675, 0.75, 0.675, 0.75, 0.7, 0.7188, 0.7, 0.6875, 0.5, 0.7188, 0.5, 0.7188, 0.55, 0.6875, 0.55, 0.6875, 0.575, 0.7188, 0.575, 0.7188, 0.6, 0.6875, 0.6, 0.6875, 0.625, 0.7187, 0.625, 0.7187, 0.65, 0.6875, 0.65, 0.6875, 0.675, 0.7187, 0.675, 0.7188, 0.7, 0.6875, 0.7, 0.6562, 0.5, 0.6875, 0.5, 0.6875, 0.55, 0.6563, 0.55, 0.6562, 0.575, 0.6875, 0.575, 0.6875, 0.6, 0.6562, 0.6, 0.6562, 0.625, 0.6875, 0.625, 0.6875, 0.65, 0.6562, 0.65, 0.6562, 0.675, 0.6875, 0.675, 0.6875, 0.7, 0.6562, 0.7, 0.625, 0.5, 0.6562, 0.5, 0.6563, 0.55, 0.625, 0.55, 0.625, 0.575, 0.6562, 0.575, 0.6562, 0.6, 0.625, 0.6, 0.625, 0.625, 0.6562, 0.625, 0.6562, 0.65, 0.625, 0.65, 0.625, 0.675, 0.6562, 0.675, 0.6562, 0.7, 0.625, 0.7, 0.8438, 0.5, 0.875, 0.5, 0.875, 0.55, 0.8438, 0.55, 0.8438, 0.575, 0.875, 0.575, 0.875, 0.6, 0.8438, 0.6, 0.8438, 0.625, 0.875, 0.625, 0.875, 0.65, 0.8438, 0.65, 0.8438, 0.675, 0.875, 0.675, 0.875, 0.7, 0.8438, 0.7, 0.3438, 0.5, 0.375, 0.5, 0.375, 0.55, 0.3438, 0.55, 0.3438, 0.575, 0.375, 0.575, 0.375, 0.6, 0.3437, 0.6, 0.3438, 0.625, 0.375, 0.625, 0.375, 0.65, 0.3438, 0.65, 0.3438, 0.675, 0.375, 0.675, 0.375, 0.7, 0.3438, 0.7, 0.5893, 0.5, 0.625, 0.5, 0.625, 0.55, 0.5893, 0.55, 0.5893, 0.575, 0.625, 0.575, 0.625, 0.6, 0.5893, 0.6, 0.5893, 0.625, 0.625, 0.625, 0.625, 0.65, 0.5893, 0.65, 0.5893, 0.675, 0.625, 0.675, 0.625, 0.7, 0.5893, 0.7, 0.5893, 0.0, 0.625, 0.0, 0.625, 0.05, 0.5893, 0.05, 0.5893, 0.075, 0.625, 0.075, 0.625, 0.1, 0.5893, 0.1, 0.5893, 0.125, 0.625, 0.125, 0.625, 0.15, 0.5893, 0.15, 0.5893, 0.175, 0.625, 0.175, 0.625, 0.2, 0.5893, 0.2, 0.5893, 0.15, 0.625, 0.15, 0.625, 0.175, 0.5893, 0.175, 0.5893, 0.55, 0.625, 0.55, 0.625, 0.575, 0.5893, 0.575, 0.3438, 0.55, 0.375, 0.55, 0.375, 0.575, 0.3438, 0.575, 0.8438, 0.55, 0.875, 0.55, 0.875, 0.575, 0.8438, 0.575, 0.625, 0.55, 0.6563, 0.55, 0.6562, 0.575, 0.625, 0.575, 0.6563, 0.55, 0.6875, 0.55, 0.6875, 0.575, 0.6562, 0.575, 0.6875, 0.55, 0.7188, 0.55, 0.7188, 0.575, 0.6875, 0.575, 0.7188, 0.55, 0.75, 0.55, 0.75, 0.575, 0.7188, 0.575, 0.75, 0.55, 0.7812, 0.55, 0.7812, 0.575, 0.75, 0.575, 0.7812, 0.55, 0.8125, 0.55, 0.8125, 0.575, 0.7812, 0.575, 0.8125, 0.55, 0.8438, 0.55, 0.8438, 0.575, 0.8125, 0.575, 0.125, 0.55, 0.1562, 0.55, 0.1563, 0.575, 0.125, 0.575, 0.1562, 0.55, 0.1875, 0.55, 0.1875, 0.575, 0.1563, 0.575, 0.1875, 0.55, 0.2188, 0.55, 0.2187, 0.575, 0.1875, 0.575, 0.2188, 0.55, 0.25, 0.55, 0.25, 0.575, 0.2187, 0.575, 0.25, 0.55, 0.2812, 0.55, 0.2812, 0.575, 0.25, 0.575, 0.2812, 0.55, 0.3125, 0.55, 0.3125, 0.575, 0.2812, 0.575, 0.3125, 0.55, 0.3438, 0.55, 0.3438, 0.575, 0.3125, 0.575, 0.375, 0.55, 0.4107, 0.55, 0.4107, 0.575, 0.375, 0.575, 0.4107, 0.55, 0.4464, 0.55, 0.4464, 0.575, 0.4107, 0.575, 0.4464, 0.55, 0.4821, 0.55, 0.4821, 0.575, 0.4464, 0.575, 0.4821, 0.55, 0.5179, 0.55, 0.5179, 0.575, 0.4821, 0.575, 0.5179, 0.55, 0.5536, 0.55, 0.5536, 0.575, 0.5179, 0.575, 0.5536, 0.55, 0.5893, 0.55, 0.5893, 0.575, 0.5536, 0.575, 0.375, 0.15, 0.4107, 0.15, 0.4107, 0.175, 0.375, 0.175, 0.4107, 0.15, 0.4464, 0.15, 0.4464, 0.175, 0.4107, 0.175, 0.4464, 0.15, 0.4821, 0.15, 0.4821, 0.175, 0.4464, 0.175, 0.4821, 0.15, 0.5179, 0.15, 0.5179, 0.175, 0.4821, 0.175, 0.5179, 0.15, 0.5536, 0.15, 0.5536, 0.175, 0.5179, 0.175, 0.5536, 0.15, 0.5893, 0.15, 0.5893, 0.175, 0.5536, 0.175, 0.5893, 0.1, 0.625, 0.1, 0.625, 0.125, 0.5893, 0.125, 0.5893, 0.6, 0.625, 0.6, 0.625, 0.625, 0.5893, 0.625, 0.3437, 0.6, 0.375, 0.6, 0.375, 0.625, 0.3438, 0.625, 0.8438, 0.6, 0.875, 0.6, 0.875, 0.625, 0.8438, 0.625, 0.625, 0.6, 0.6562, 0.6, 0.6562, 0.625, 0.625, 0.625, 0.6562, 0.6, 0.6875, 0.6, 0.6875, 0.625, 0.6562, 0.625, 0.6875, 0.6, 0.7188, 0.6, 0.7187, 0.625, 0.6875, 0.625, 0.7188, 0.6, 0.75, 0.6, 0.75, 0.625, 0.7187, 0.625, 0.75, 0.6, 0.7812, 0.6, 0.7813, 0.625, 0.75, 0.625, 0.7812, 0.6, 0.8125, 0.6, 0.8125, 0.625, 0.7813, 0.625, 0.8125, 0.6, 0.8438, 0.6, 0.8438, 0.625, 0.8125, 0.625, 0.125, 0.6, 0.1562, 0.6, 0.1562, 0.625, 0.125, 0.625, 0.1562, 0.6, 0.1875, 0.6, 0.1875, 0.625, 0.1562, 0.625, 0.1875, 0.6, 0.2188, 0.6, 0.2188, 0.625, 0.1875, 0.625, 0.2188, 0.6, 0.25, 0.6, 0.25, 0.625, 0.2188, 0.625, 0.25, 0.6, 0.2812, 0.6, 0.2812, 0.625, 0.25, 0.625, 0.2812, 0.6, 0.3125, 0.6, 0.3125, 0.625, 0.2812, 0.625, 0.3125, 0.6, 0.3437, 0.6, 0.3438, 0.625, 0.3125, 0.625, 0.375, 0.6, 0.4107, 0.6, 0.4107, 0.625, 0.375, 0.625, 0.4107, 0.6, 0.4464, 0.6, 0.4464, 0.625, 0.4107, 0.625, 0.4464, 0.6, 0.4821, 0.6, 0.4821, 0.625, 0.4464, 0.625, 0.4821, 0.6, 0.5179, 0.6, 0.5179, 0.625, 0.4821, 0.625, 0.5179, 0.6, 0.5536, 0.6, 0.5536, 0.625, 0.5179, 0.625, 0.5536, 0.6, 0.5893, 0.6, 0.5893, 0.625, 0.5536, 0.625, 0.375, 0.1, 0.4107, 0.1, 0.4107, 0.125, 0.375, 0.125, 0.4107, 0.1, 0.4464, 0.1, 0.4464, 0.125, 0.4107, 0.125, 0.4464, 0.1, 0.4821, 0.1, 0.4821, 0.125, 0.4464, 0.125, 0.4821, 0.1, 0.5179, 0.1, 0.5179, 0.125, 0.4821, 0.125, 0.5179, 0.1, 0.5536, 0.1, 0.5536, 0.125, 0.5179, 0.125, 0.5536, 0.1, 0.5893, 0.1, 0.5893, 0.125, 0.5536, 0.125, 0.5893, 0.05, 0.625, 0.05, 0.625, 0.075, 0.5893, 0.075, 0.5893, 0.65, 0.625, 0.65, 0.625, 0.675, 0.5893, 0.675, 0.3438, 0.65, 0.375, 0.65, 0.375, 0.675, 0.3438, 0.675, 0.8438, 0.65, 0.875, 0.65, 0.875, 0.675, 0.8438, 0.675, 0.625, 0.65, 0.6562, 0.65, 0.6562, 0.675, 0.625, 0.675, 0.6562, 0.65, 0.6875, 0.65, 0.6875, 0.675, 0.6562, 0.675, 0.6875, 0.65, 0.7187, 0.65, 0.7187, 0.675, 0.6875, 0.675, 0.7187, 0.65, 0.75, 0.65, 0.75, 0.675, 0.7187, 0.675, 0.75, 0.65, 0.7812, 0.65, 0.7812, 0.675, 0.75, 0.675, 0.7812, 0.65, 0.8125, 0.65, 0.8125, 0.675, 0.7812, 0.675, 0.8125, 0.65, 0.8438, 0.65, 0.8438, 0.675, 0.8125, 0.675, 0.125, 0.65, 0.1563, 0.65, 0.1563, 0.675, 0.125, 0.675, 0.1563, 0.65, 0.1875, 0.65, 0.1875, 0.675, 0.1563, 0.675, 0.1875, 0.65, 0.2188, 0.65, 0.2187, 0.675, 0.1875, 0.675, 0.2188, 0.65, 0.25, 0.65, 0.25, 0.675, 0.2187, 0.675, 0.25, 0.65, 0.2812, 0.65, 0.2812, 0.675, 0.25, 0.675, 0.2812, 0.65, 0.3125, 0.65, 0.3125, 0.675, 0.2812, 0.675, 0.3125, 0.65, 0.3438, 0.65, 0.3438, 0.675, 0.3125, 0.675, 0.375, 0.65, 0.4107, 0.65, 0.4107, 0.675, 0.375, 0.675, 0.4107, 0.65, 0.4464, 0.65, 0.4464, 0.675, 0.4107, 0.675, 0.4464, 0.65, 0.4821, 0.65, 0.4821, 0.675, 0.4464, 0.675, 0.4821, 0.65, 0.5179, 0.65, 0.5179, 0.675, 0.4821, 0.675, 0.5179, 0.65, 0.5536, 0.65, 0.5536, 0.675, 0.5179, 0.675, 0.5536, 0.65, 0.5893, 0.65, 0.5893, 0.675, 0.5536, 0.675, 0.375, 0.05, 0.4107, 0.05, 0.4107, 0.075, 0.375, 0.075, 0.4107, 0.05, 0.4464, 0.05, 0.4464, 0.075, 0.4107, 0.075, 0.4464, 0.05, 0.4821, 0.05, 0.4821, 0.075, 0.4464, 0.075, 0.4821, 0.05, 0.5179, 0.05, 0.5179, 0.075, 0.4821, 0.075, 0.5179, 0.05, 0.5536, 0.05, 0.5536, 0.075, 0.5179, 0.075, 0.5536, 0.05, 0.5893, 0.05, 0.5893, 0.075, 0.5536, 0.075])
_ca = me_kostka.color_attributes.new('Kol', 'BYTE_COLOR', 'CORNER')
_ca.data.foreach_set('color', [1.0, 0.7682, 0.7379, 1.0, 0.305, 0.4179, 1.0, 1.0, 1.0, 0.01229, 0.4735, 1.0, 1.0, 0.3813, 0.3005, 1.0, 1.0, 0.1329, 0.1845, 1.0, 0.956, 0.9647, 1.0, 1.0, 1.0, 0.2502, 0.6172, 1.0, 1.0, 0.4735, 0.6867, 1.0, 1.0, 0.2195, 0.5841, 1.0, 0.9911, 0.2195, 0.6038, 1.0, 1.0, 0.4125, 0.7084, 1.0, 1.0, 0.2664, 0.624, 1.0, 1.0, 0.009134, 0.4735, 1.0, 0.5906, 0.5906, 0.9647, 1.0, 0.5089, 0.5972, 1.0, 1.0, 1.0, 0.01764, 0.4793, 1.0, 1.0, 0.9911, 0.9911, 1.0, 1.0, 1.0, 1.0, 1.0, 1.0, 0.009134, 0.4735, 1.0, 1.0, 0.03071, 0.4233, 1.0, 0.3325, 0.4452, 1.0, 1.0, 0.3968, 0.4969, 1.0, 1.0, 0.5089, 0.5972, 1.0, 1.0, 0.5906, 0.5906, 0.9647, 1.0, 0.9911, 0.2195, 0.6038, 1.0, 0.8714, 0.07421, 0.5711, 1.0, 0.5711, 0.4564, 0.8879, 1.0, 1.0, 0.4125, 0.7084, 1.0, 0.8714, 0.07421, 0.5711, 1.0, 1.0, 0.009134, 0.4735, 1.0, 0.2747, 1.0, 0.2502, 1.0, 0.5711, 0.4564, 0.8879, 1.0, 1.0, 0.009134, 0.4735, 1.0, 1.0, 0.2346, 0.6105, 1.0, 0.9216, 0.956, 0.08866, 1.0, 0.2747, 1.0, 0.2502, 1.0, 1.0, 0.2346, 0.6105, 1.0, 1.0, 1.0, 1.0, 1.0, 1.0, 0.9473, 0.05286, 1.0, 0.9216, 0.956, 0.08866, 1.0, 1.0, 1.0, 1.0, 1.0, 1.0, 1.0, 1.0, 1.0, 1.0, 0.9473, 0.05286, 1.0, 1.0, 0.9473, 0.05286, 1.0, 1.0, 1.0, 1.0, 1.0, 1.0, 1.0, 0.9473, 1.0, 1.0, 0.956, 0.1812, 1.0, 1.0, 0.9473, 0.05286, 1.0, 1.0, 1.0, 0.9473, 1.0, 0.3325, 0.4452, 1.0, 1.0, 0.5906, 0.5906, 0.9647, 1.0, 1.0, 0.956, 0.1812, 1.0, 1.0, 0.4452, 0.3712, 1.0, 1.0, 0.3278, 0.2384, 1.0, 1.0, 0.8963, 0.9387, 1.0, 1.0, 0.3515, 0.2623, 1.0, 1.0, 0.3278, 0.2384, 1.0, 1.0, 0.2789, 0.3095, 1.0, 1.0, 0.07819, 0.4793, 1.0, 1.0, 0.8963, 0.9387, 1.0, 1.0, 0.2789, 0.3095, 1.0, 1.0, 0.0185, 0.4508, 1.0, 1.0, 0.009721, 0.4735, 1.0, 1.0, 0.07819, 0.4793, 1.0, 1.0, 0.0185, 0.4508, 1.0, 1.0, 0.09759, 0.5089, 1.0, 1.0, 0.009134, 0.4735, 1.0, 1.0, 0.009721, 0.4735, 1.0, 1.0, 0.09759, 0.5089, 1.0, 1.0, 0.01229, 0.4735, 1.0, 1.0, 0.009721, 0.4735, 1.0, 1.0, 0.009134, 0.4735, 1.0, 1.0, 0.01229, 0.4735, 1.0, 1.0, 0.009721, 0.4735, 1.0, 1.0, 0.009721, 0.4735, 1.0, 1.0, 0.009721, 0.4735, 1.0, 1.0, 0.009721, 0.4735, 1.0, 1.0, 0.9911, 0.9911, 1.0, 1.0, 0.03071, 0.4233, 1.0, 1.0, 0.009721, 0.4735, 1.0, 1.0, 0.2664, 0.624, 1.0, 1.0, 0.4125, 0.7084, 1.0, 0.5711, 0.4564, 0.8879, 1.0, 1.0, 0.01681, 0.4793, 1.0, 1.0, 0.01681, 0.4793, 1.0, 0.5711, 0.4564, 0.8879, 1.0, 0.2747, 1.0, 0.2502, 1.0, 0.9911, 0.2159, 0.4678, 1.0, 0.9911, 0.2159, 0.4678, 1.0, 0.2747, 1.0, 0.2502, 1.0, 0.9216, 0.956, 0.08866, 1.0, 1.0, 0.2051, 0.117, 1.0, 1.0, 0.2051, 0.117, 1.0, 0.9216, 0.956, 0.08866, 1.0, 1.0, 0.9473, 0.05286, 1.0, 1.0, 0.1845, 0.08866, 1.0, 1.0, 0.1845, 0.08866, 1.0, 1.0, 0.9473, 0.05286, 1.0, 1.0, 0.9473, 0.05286, 1.0, 1.0, 0.06125, 0.4072, 1.0, 1.0, 0.06125, 0.4072, 1.0, 1.0, 0.9473, 0.05286, 1.0, 1.0, 0.956, 0.1812, 1.0, 1.0, 0.009134, 0.4735, 1.0, 1.0, 0.009134, 0.4735, 1.0, 1.0, 0.956, 0.1812, 1.0, 0.5906, 0.5906, 0.9647, 1.0, 1.0, 0.009134, 0.4735, 1.0, 1.0, 0.3813, 0.3005, 1.0, 1.0, 0.01229, 0.4735, 1.0, 0.8632, 0.5457, 0.6105, 1.0, 1.0, 0.1845, 0.08228, 1.0, 1.0, 0.1845, 0.08228, 1.0, 0.8632, 0.5457, 0.6105, 1.0, 0.8714, 0.8963, 1.0, 1.0, 1.0, 0.1845, 0.08228, 1.0, 1.0, 0.1845, 0.08228, 1.0, 0.8714, 0.8963, 1.0, 1.0, 0.7682, 0.807, 1.0, 1.0, 1.0, 0.1981, 0.09759, 1.0, 1.0, 0.1981, 0.09759, 1.0, 0.7682, 0.807, 1.0, 1.0, 0.521, 0.6038, 1.0, 1.0, 1.0, 0.1845, 0.08228, 1.0, 1.0, 0.1845, 0.08228, 1.0, 0.521, 0.6038, 1.0, 1.0, 0.5711, 0.5395, 0.8632, 1.0, 1.0, 0.08866, 0.2789, 1.0, 1.0, 0.08866, 0.2789, 1.0, 0.5711, 0.5395, 0.8632, 1.0, 0.6105, 0.5089, 0.7835, 1.0, 1.0, 0.01229, 0.4621, 1.0, 1.0, 0.01229, 0.4621, 1.0, 0.6105, 0.5089, 0.7835, 1.0, 0.956, 0.9647, 1.0, 1.0, 1.0, 0.1329, 0.1845, 1.0, 1.0, 0.009134, 0.4735, 1.0, 1.0, 0.009134, 0.4735, 1.0, 1.0, 0.01229, 0.4735, 1.0, 1.0, 0.009134, 0.4735, 1.0, 1.0, 0.009134, 0.4735, 1.0, 1.0, 0.1746, 0.09531, 1.0, 1.0, 0.1845, 0.08438, 1.0, 1.0, 0.01229, 0.4735, 1.0, 1.0, 0.1746, 0.09531, 1.0, 1.0, 0.2346, 0.1356, 1.0, 1.0, 0.1878, 0.08438, 1.0, 1.0, 0.1845, 0.08438, 1.0, 1.0, 0.2346, 0.1356, 1.0, 1.0, 0.02416, 0.4508, 1.0, 1.0, 0.08438, 0.2874, 1.0, 1.0, 0.1878, 0.08438, 1.0, 1.0, 0.02416, 0.4508, 1.0, 1.0, 0.009134, 0.4735, 1.0, 1.0, 0.009721, 0.4735, 1.0, 1.0, 0.08438, 0.2874, 1.0, 1.0, 0.009134, 0.4735, 1.0, 1.0, 0.01229, 0.4621, 1.0, 1.0, 0.1329, 0.1845, 1.0, 1.0, 0.009721, 0.4735, 1.0, 1.0, 0.009134, 0.4735, 1.0, 1.0, 0.009721, 0.4735, 1.0, 1.0, 0.009134, 0.4735, 1.0, 1.0, 0.009134, 0.4735, 1.0, 1.0, 0.009721, 0.4735, 1.0, 1.0, 0.1845, 0.08228, 1.0, 1.0, 0.1746, 0.09531, 1.0, 1.0, 0.009134, 0.4735, 1.0, 1.0, 0.1845, 0.08228, 1.0, 1.0, 0.1559, 0.4287, 1.0, 1.0, 0.2346, 0.1356, 1.0, 1.0, 0.1746, 0.09531, 1.0, 1.0, 0.1559, 0.4287, 1.0, 1.0, 0.009134, 0.4735, 1.0, 1.0, 0.02416, 0.4508, 1.0, 1.0, 0.2346, 0.1356, 1.0, 1.0, 0.009134, 0.4735, 1.0, 1.0, 0.009134, 0.4735, 1.0, 1.0, 0.009134, 0.4735, 1.0, 1.0, 0.02416, 0.4508, 1.0, 1.0, 0.009134, 0.4735, 1.0, 1.0, 0.08866, 0.2789, 1.0, 1.0, 0.01229, 0.4621, 1.0, 1.0, 0.009134, 0.4735, 1.0, 1.0, 0.009134, 0.4735, 1.0, 1.0, 0.016, 0.4564, 1.0, 1.0, 0.009721, 0.4735, 1.0, 1.0, 0.009134, 0.4735, 1.0, 1.0, 0.016, 0.4564, 1.0, 1.0, 0.1845, 0.08228, 1.0, 1.0, 0.1845, 0.08228, 1.0, 1.0, 0.009721, 0.4735, 1.0, 1.0, 0.1845, 0.08228, 1.0, 1.0, 0.02519, 0.4793, 1.0, 1.0, 0.1559, 0.4287, 1.0, 1.0, 0.1845, 0.08228, 1.0, 1.0, 0.02519, 0.4793, 1.0, 1.0, 0.009134, 0.4735, 1.0, 1.0, 0.009134, 0.4735, 1.0, 1.0, 0.1559, 0.4287, 1.0, 1.0, 0.009134, 0.4735, 1.0, 1.0, 0.107, 0.2462, 1.0, 1.0, 0.009134, 0.4735, 1.0, 1.0, 0.009134, 0.4735, 1.0, 1.0, 0.107, 0.2462, 1.0, 1.0, 0.1845, 0.08228, 1.0, 1.0, 0.08866, 0.2789, 1.0, 1.0, 0.009134, 0.4735, 1.0, 1.0, 0.0356, 0.491, 1.0, 1.0, 0.04092, 0.3916, 1.0, 1.0, 0.016, 0.4564, 1.0, 1.0, 0.009134, 0.4735, 1.0, 1.0, 0.04092, 0.3916, 1.0, 1.0, 0.1912, 0.117, 1.0, 1.0, 0.1845, 0.08228, 1.0, 1.0, 0.016, 0.4564, 1.0, 1.0, 0.1912, 0.117, 1.0, 1.0, 0.01096, 0.4735, 1.0, 1.0, 0.02519, 0.4793, 1.0, 1.0, 0.1845, 0.08228, 1.0, 1.0, 0.01096, 0.4735, 1.0, 1.0, 0.009134, 0.4735, 1.0, 1.0, 0.009134, 0.4735, 1.0, 1.0, 0.02519, 0.4793, 1.0, 1.0, 0.009134, 0.4735, 1.0, 1.0, 0.1845, 0.08228, 1.0, 1.0, 0.107, 0.2462, 1.0, 1.0, 0.009134, 0.4735, 1.0, 1.0, 0.1845, 0.08228, 1.0, 1.0, 0.1981, 0.09759, 1.0, 1.0, 0.1845, 0.08228, 1.0, 1.0, 0.107, 0.2462, 1.0, 1.0, 0.08228, 0.521, 1.0, 1.0, 0.1301, 0.2016, 1.0, 1.0, 0.04092, 0.3916, 1.0, 1.0, 0.0356, 0.491, 1.0, 1.0, 0.1301, 0.2016, 1.0, 1.0, 0.1845, 0.08228, 1.0, 1.0, 0.1912, 0.117, 1.0, 1.0, 0.04092, 0.3916, 1.0, 1.0, 0.1845, 0.08228, 1.0, 1.0, 0.01033, 0.4735, 1.0, 1.0, 0.01096, 0.4735, 1.0, 1.0, 0.1912, 0.117, 1.0, 1.0, 0.01033, 0.4735, 1.0, 1.0, 0.009134, 0.4735, 1.0, 1.0, 0.009134, 0.4735, 1.0, 1.0, 0.01096, 0.4735, 1.0, 1.0, 0.009134, 0.4735, 1.0, 1.0, 0.2122, 0.1119, 1.0, 1.0, 0.1845, 0.08228, 1.0, 1.0, 0.009134, 0.4735, 1.0, 1.0, 0.2122, 0.1119, 1.0, 1.0, 0.1845, 0.08228, 1.0, 1.0, 0.1981, 0.09759, 1.0, 1.0, 0.1845, 0.08228, 1.0, 1.0, 0.9301, 0.9473, 1.0, 1.0, 0.7305, 0.7011, 1.0, 1.0, 0.1301, 0.2016, 1.0, 1.0, 0.08228, 0.521, 1.0, 1.0, 0.7305, 0.7011, 1.0, 1.0, 0.1845, 0.08228, 1.0, 1.0, 0.1845, 0.08228, 1.0, 1.0, 0.1301, 0.2016, 1.0, 1.0, 0.1845, 0.08228, 1.0, 1.0, 0.016, 0.4793, 1.0, 1.0, 0.01033, 0.4735, 1.0, 1.0, 0.1845, 0.08228, 1.0, 1.0, 0.016, 0.4793, 1.0, 1.0, 0.009134, 0.4735, 1.0, 1.0, 0.009134, 0.4735, 1.0, 1.0, 0.01033, 0.4735, 1.0, 1.0, 0.009134, 0.4735, 1.0, 1.0, 0.8963, 0.8963, 1.0, 1.0, 0.2122, 0.1119, 1.0, 1.0, 0.009134, 0.4735, 1.0, 1.0, 0.8963, 0.8963, 1.0, 1.0, 0.1845, 0.08228, 1.0, 1.0, 0.1845, 0.08228, 1.0, 1.0, 0.2122, 0.1119, 1.0, 1.0, 0.3185, 0.227, 1.0, 1.0, 0.807, 0.7758, 1.0, 1.0, 0.7305, 0.7011, 1.0, 1.0, 0.9301, 0.9473, 1.0, 1.0, 0.807, 0.7758, 1.0, 1.0, 0.2961, 0.2016, 1.0, 1.0, 0.1845, 0.08228, 1.0, 1.0, 0.7305, 0.7011, 1.0, 1.0, 0.2961, 0.2016, 1.0, 1.0, 0.3613, 0.6795, 1.0, 1.0, 0.016, 0.4793, 1.0, 1.0, 0.1845, 0.08228, 1.0, 1.0, 0.3613, 0.6795, 1.0, 1.0, 0.009134, 0.4735, 1.0, 1.0, 0.009134, 0.4735, 1.0, 1.0, 0.016, 0.4793, 1.0, 1.0, 0.009134, 0.4735, 1.0, 1.0, 0.8148, 0.9131, 1.0, 1.0, 0.8963, 0.8963, 1.0, 1.0, 0.009134, 0.4735, 1.0, 1.0, 0.8148, 0.9131, 1.0, 1.0, 0.3813, 0.3005, 1.0, 1.0, 0.1845, 0.08228, 1.0, 1.0, 0.8963, 0.8963, 1.0, 1.0, 0.07819, 0.4793, 1.0, 1.0, 0.009721, 0.4735, 1.0, 1.0, 0.4621, 0.7305, 1.0, 1.0, 0.8963, 0.9387, 1.0, 1.0, 0.009721, 0.4735, 1.0, 1.0, 0.009134, 0.4735, 1.0, 1.0, 0.009134, 0.4735, 1.0, 1.0, 0.4621, 0.7305, 1.0, 1.0, 0.009134, 0.4735, 1.0, 1.0, 0.01298, 0.4621, 1.0, 1.0, 0.02122, 0.4452, 1.0, 1.0, 0.009134, 0.4735, 1.0, 1.0, 0.01298, 0.4621, 1.0, 1.0, 0.04817, 0.3916, 1.0, 1.0, 0.0185, 0.4452, 1.0, 1.0, 0.02122, 0.4452, 1.0, 1.0, 0.04817, 0.3916, 1.0, 1.0, 0.009134, 0.4735, 1.0, 1.0, 0.01096, 0.4621, 1.0, 1.0, 0.0185, 0.4452, 1.0, 1.0, 0.009134, 0.4735, 1.0, 1.0, 0.009134, 0.4735, 1.0, 1.0, 0.009134, 0.4735, 1.0, 1.0, 0.01096, 0.4621, 1.0, 1.0, 0.009721, 0.4735, 1.0, 1.0, 0.009134, 0.4735, 1.0, 1.0, 0.009721, 0.4735, 1.0, 1.0, 0.07819, 0.4793, 1.0, 1.0, 0.009134, 0.4735, 1.0, 1.0, 0.009134, 0.4735, 1.0, 1.0, 0.009134, 0.4735, 1.0, 1.0, 0.009721, 0.4735, 1.0, 1.0, 0.009134, 0.4735, 1.0, 1.0, 0.009134, 0.4735, 1.0, 1.0, 0.01298, 0.4621, 1.0, 1.0, 0.009134, 0.4735, 1.0, 1.0, 0.009134, 0.4735, 1.0, 1.0, 0.009134, 0.4735, 1.0, 1.0, 0.04817, 0.3916, 1.0, 1.0, 0.01298, 0.4621, 1.0, 1.0, 0.009134, 0.4735, 1.0, 1.0, 0.0137, 0.4621, 1.0, 1.0, 0.009134, 0.4735, 1.0, 1.0, 0.04817, 0.3916, 1.0, 1.0, 0.0137, 0.4621, 1.0, 1.0, 0.06125, 0.4072, 1.0, 1.0, 0.009134, 0.4735, 1.0, 1.0, 0.009134, 0.4735, 1.0, 1.0, 0.009134, 0.4735, 1.0, 1.0, 0.009134, 0.4735, 1.0, 1.0, 0.009134, 0.4735, 1.0, 1.0, 0.009721, 0.4735, 1.0, 1.0, 0.009134, 0.4735, 1.0, 1.0, 0.09084, 0.2705, 1.0, 1.0, 0.009134, 0.4735, 1.0, 1.0, 0.009134, 0.4735, 1.0, 1.0, 0.09084, 0.2705, 1.0, 1.0, 0.0319, 0.4125, 1.0, 1.0, 0.009134, 0.4735, 1.0, 1.0, 0.009134, 0.4735, 1.0, 1.0, 0.0319, 0.4125, 1.0, 1.0, 0.009134, 0.4735, 1.0, 1.0, 0.009134, 0.4735, 1.0, 1.0, 0.009134, 0.4735, 1.0, 1.0, 0.009134, 0.4735, 1.0, 1.0, 0.009721, 0.4678, 1.0, 1.0, 0.0137, 0.4621, 1.0, 1.0, 0.009134, 0.4735, 1.0, 1.0, 0.009721, 0.4678, 1.0, 1.0, 0.1845, 0.08866, 1.0, 1.0, 0.06125, 0.4072, 1.0, 1.0, 0.0137, 0.4621, 1.0, 1.0, 0.009721, 0.4735, 1.0, 1.0, 0.02217, 0.4735, 1.0, 1.0, 0.009134, 0.4735, 1.0, 1.0, 0.009134, 0.4735, 1.0, 1.0, 0.02217, 0.4735, 1.0, 1.0, 0.147, 0.1559, 1.0, 1.0, 0.09084, 0.2705, 1.0, 1.0, 0.009134, 0.4735, 1.0, 1.0, 0.147, 0.1559, 1.0, 1.0, 0.3419, 0.3419, 1.0, 1.0, 0.0319, 0.4125, 1.0, 1.0, 0.09084, 0.2705, 1.0, 1.0, 0.3419, 0.3419, 1.0, 1.0, 0.009134, 0.4735, 1.0, 1.0, 0.009134, 0.4735, 1.0, 1.0, 0.0319, 0.4125, 1.0, 1.0, 0.009134, 0.4735, 1.0, 1.0, 0.009134, 0.4735, 1.0, 1.0, 0.009721, 0.4678, 1.0, 1.0, 0.009134, 0.4735, 1.0, 1.0, 0.009134, 0.4735, 1.0, 1.0, 0.2051, 0.117, 1.0, 1.0, 0.1845, 0.08866, 1.0, 1.0, 0.009721, 0.4678, 1.0, 1.0, 0.009721, 0.4735, 1.0, 1.0, 0.03434, 0.4072, 1.0, 1.0, 0.02217, 0.4735, 1.0, 1.0, 0.009721, 0.4735, 1.0, 1.0, 0.03434, 0.4072, 1.0, 1.0, 0.1845, 0.08228, 1.0, 1.0, 0.147, 0.1559, 1.0, 1.0, 0.02217, 0.4735, 1.0, 1.0, 0.1845, 0.08228, 1.0, 1.0, 0.4969, 0.7305, 1.0, 1.0, 0.3419, 0.3419, 1.0, 1.0, 0.147, 0.1559, 1.0, 1.0, 0.4969, 0.7305, 1.0, 1.0, 0.009134, 0.4735, 1.0, 1.0, 0.009134, 0.4735, 1.0, 1.0, 0.3419, 0.3419, 1.0, 1.0, 0.009134, 0.4735, 1.0, 1.0, 0.009721, 0.4735, 1.0, 1.0, 0.009134, 0.4735, 1.0, 1.0, 0.009134, 0.4735, 1.0, 1.0, 0.009721, 0.4735, 1.0, 0.9911, 0.2159, 0.4678, 1.0, 1.0, 0.2051, 0.117, 1.0, 1.0, 0.009134, 0.4735, 1.0, 1.0, 0.03071, 0.4233, 1.0, 1.0, 0.1221, 0.1946, 1.0, 1.0, 0.03434, 0.4072, 1.0, 1.0, 0.009721, 0.4735, 1.0, 1.0, 0.1221, 0.1946, 1.0, 1.0, 0.3419, 0.2542, 1.0, 1.0, 0.1845, 0.08228, 1.0, 1.0, 0.03434, 0.4072, 1.0, 1.0, 0.3419, 0.2542, 1.0, 1.0, 0.4452, 0.7231, 1.0, 1.0, 0.4969, 0.7305, 1.0, 1.0, 0.1845, 0.08228, 1.0, 1.0, 0.4452, 0.7231, 1.0, 1.0, 0.009721, 0.4735, 1.0, 1.0, 0.009134, 0.4735, 1.0, 1.0, 0.4969, 0.7305, 1.0, 1.0, 0.009721, 0.4735, 1.0, 1.0, 0.009134, 0.4735, 1.0, 1.0, 0.009721, 0.4735, 1.0, 1.0, 0.009134, 0.4735, 1.0, 1.0, 0.009134, 0.4735, 1.0, 1.0, 0.01681, 0.4793, 1.0, 0.9911, 0.2159, 0.4678, 1.0, 1.0, 0.009721, 0.4735, 1.0, 1.0, 0.009134, 0.4735, 1.0, 1.0, 0.1779, 0.1022, 1.0, 1.0, 0.1221, 0.1946, 1.0, 1.0, 0.03071, 0.4233, 1.0, 1.0, 0.1779, 0.1022, 1.0, 1.0, 0.1878, 0.08438, 1.0, 1.0, 0.3419, 0.2542, 1.0, 1.0, 0.1221, 0.1946, 1.0, 1.0, 0.1878, 0.08438, 1.0, 1.0, 0.2664, 0.1714, 1.0, 1.0, 0.4452, 0.7231, 1.0, 1.0, 0.3419, 0.2542, 1.0, 1.0, 0.2664, 0.1714, 1.0, 1.0, 1.0, 1.0, 1.0, 1.0, 0.009721, 0.4735, 1.0, 1.0, 0.4452, 0.7231, 1.0, 1.0, 1.0, 1.0, 1.0, 1.0, 0.1779, 0.5776, 1.0, 1.0, 0.009134, 0.4735, 1.0, 1.0, 0.009721, 0.4735, 1.0, 1.0, 0.1779, 0.5776, 1.0, 1.0, 0.2664, 0.624, 1.0, 1.0, 0.01681, 0.4793, 1.0, 1.0, 0.009134, 0.4735, 1.0, 1.0, 0.8963, 0.9387, 1.0, 1.0, 0.4621, 0.7305, 1.0, 1.0, 0.7157, 0.7084, 1.0, 1.0, 0.3515, 0.2623, 1.0, 1.0, 0.4621, 0.7305, 1.0, 1.0, 0.009134, 0.4735, 1.0, 1.0, 0.009134, 0.4735, 1.0, 1.0, 0.7157, 0.7084, 1.0, 1.0, 0.009134, 0.4735, 1.0, 1.0, 0.02122, 0.4452, 1.0, 1.0, 0.009721, 0.4735, 1.0, 1.0, 0.009134, 0.4735, 1.0, 1.0, 0.02122, 0.4452, 1.0, 1.0, 0.0185, 0.4452, 1.0, 1.0, 0.016, 0.4793, 1.0, 1.0, 0.009721, 0.4735, 1.0, 1.0, 0.0185, 0.4452, 1.0, 1.0, 0.01096, 0.4621, 1.0, 1.0, 0.03071, 0.4851, 1.0, 1.0, 0.016, 0.4793, 1.0, 1.0, 0.01096, 0.4621, 1.0, 1.0, 0.009134, 0.4735, 1.0, 1.0, 0.01764, 0.4793, 1.0, 1.0, 0.03071, 0.4851, 1.0, 1.0, 1.0, 1.0, 1.0, 1.0, 1.0, 1.0, 1.0, 1.0, 0.1779, 0.1022, 1.0, 1.0, 0.009134, 0.4735, 1.0, 1.0, 1.0, 1.0, 1.0, 1.0, 0.1878, 0.08438, 1.0, 1.0, 0.1878, 0.08438, 1.0, 1.0, 0.1779, 0.1022, 1.0, 1.0, 0.1878, 0.08438, 1.0, 1.0, 0.2307, 0.1301, 1.0, 1.0, 0.2664, 0.1714, 1.0, 1.0, 0.1878, 0.08438, 1.0, 1.0, 0.2307, 0.1301, 1.0, 1.0, 1.0, 1.0, 1.0, 1.0, 1.0, 1.0, 1.0, 1.0, 0.2664, 0.1714, 1.0, 1.0, 1.0, 1.0, 1.0, 1.0, 0.147, 0.5583, 1.0, 1.0, 0.1779, 0.5776, 1.0, 1.0, 1.0, 1.0, 1.0, 1.0, 0.147, 0.5583, 1.0, 1.0, 0.2195, 0.5841, 1.0, 1.0, 0.2664, 0.624, 1.0, 1.0, 0.1779, 0.5776, 1.0, 1.0, 0.009134, 0.4735, 1.0, 1.0, 0.01229, 0.4735, 1.0, 1.0, 0.1746, 0.0999, 1.0, 1.0, 0.07421, 0.4564, 1.0, 1.0, 0.01229, 0.4735, 1.0, 1.0, 0.1845, 0.08438, 1.0, 1.0, 0.1878, 0.0865, 1.0, 1.0, 0.1746, 0.0999, 1.0, 1.0, 0.1845, 0.08438, 1.0, 1.0, 0.1878, 0.08438, 1.0, 1.0, 0.2051, 0.1022, 1.0, 1.0, 0.1878, 0.0865, 1.0, 1.0, 0.1878, 0.08438, 1.0, 1.0, 0.08438, 0.2874, 1.0, 1.0, 0.2462, 0.147, 1.0, 1.0, 0.2051, 0.1022, 1.0, 1.0, 0.08438, 0.2874, 1.0, 1.0, 0.009721, 0.4735, 1.0, 1.0, 0.1095, 0.2623, 1.0, 1.0, 0.2462, 0.147, 1.0, 1.0, 0.009721, 0.4735, 1.0, 1.0, 0.1329, 0.1845, 1.0, 1.0, 0.4735, 0.6867, 1.0, 1.0, 0.1095, 0.2623, 1.0, 1.0, 0.5647, 0.5029, 1.0, 1.0, 0.4072, 0.3278, 1.0, 1.0, 0.807, 0.7758, 1.0, 1.0, 0.3185, 0.227, 1.0, 1.0, 0.4072, 0.3278, 1.0, 1.0, 0.6105, 0.5583, 1.0, 1.0, 0.2961, 0.2016, 1.0, 1.0, 0.807, 0.7758, 1.0, 1.0, 0.6105, 0.5583, 1.0, 1.0, 0.3372, 0.2462, 1.0, 1.0, 0.3613, 0.6795, 1.0, 1.0, 0.2961, 0.2016, 1.0, 1.0, 0.3372, 0.2462, 1.0, 1.0, 0.117, 0.2122, 1.0, 1.0, 0.009134, 0.4735, 1.0, 1.0, 0.3613, 0.6795, 1.0, 1.0, 0.117, 0.2122, 1.0, 1.0, 0.1812, 0.08866, 1.0, 1.0, 0.8148, 0.9131, 1.0, 1.0, 0.009134, 0.4735, 1.0, 1.0, 0.1812, 0.08866, 1.0, 1.0, 0.7682, 0.7379, 1.0, 1.0, 0.3813, 0.3005, 1.0, 1.0, 0.8148, 0.9131, 1.0, 1.0, 0.03071, 0.4851, 1.0, 1.0, 0.01764, 0.4793, 1.0, 1.0, 1.0, 1.0, 1.0, 1.0, 0.9473, 0.9473, 1.0, 1.0, 0.3185, 0.227, 1.0, 1.0, 1.0, 1.0, 1.0, 1.0, 0.9301, 0.9216, 1.0, 1.0, 0.1845, 0.08228, 1.0, 1.0, 0.1845, 0.08228, 1.0, 1.0, 0.4342, 0.3564, 1.0, 1.0, 0.2423, 0.1413, 1.0, 1.0, 0.2086, 0.1046, 1.0, 1.0, 0.1912, 0.09084, 1.0, 1.0, 0.2874, 0.1912, 1.0, 1.0, 0.7682, 0.7379, 1.0, 1.0, 0.1812, 0.08866, 1.0, 1.0, 0.016, 0.4793, 1.0, 1.0, 0.03071, 0.4851, 1.0, 1.0, 0.9473, 0.9473, 1.0, 1.0, 0.15, 0.162, 1.0, 1.0, 0.1845, 0.08438, 1.0, 1.0, 0.3185, 0.227, 1.0, 1.0, 0.1845, 0.08228, 1.0, 1.0, 0.2462, 0.147, 1.0, 1.0, 0.5906, 0.5271, 1.0, 1.0, 0.1845, 0.08228, 1.0, 1.0, 0.2086, 0.1046, 1.0, 1.0, 0.2664, 0.1714, 1.0, 1.0, 0.1878, 0.08866, 1.0, 1.0, 0.1912, 0.09084, 1.0, 1.0, 0.1812, 0.08866, 1.0, 1.0, 0.117, 0.2122, 1.0, 1.0, 0.009721, 0.4735, 1.0, 1.0, 0.016, 0.4793, 1.0, 1.0, 0.15, 0.162, 1.0, 1.0, 0.08438, 0.2918, 1.0, 1.0, 0.147, 0.1529, 1.0, 1.0, 0.1845, 0.08438, 1.0, 1.0, 0.2462, 0.147, 1.0, 1.0, 0.1812, 0.08866, 1.0, 1.0, 0.1845, 0.08228, 1.0, 1.0, 0.5906, 0.5271, 1.0, 1.0, 0.2664, 0.1714, 1.0, 1.0, 0.1845, 0.08228, 1.0, 1.0, 0.2016, 0.1022, 1.0, 1.0, 0.1878, 0.08866, 1.0, 1.0, 0.117, 0.2122, 1.0, 1.0, 0.3372, 0.2462, 1.0, 1.0, 0.009134, 0.4735, 1.0, 1.0, 0.009721, 0.4735, 1.0, 1.0, 0.08438, 0.2918, 1.0, 1.0, 0.03689, 0.402, 1.0, 1.0, 0.08438, 0.2918, 1.0, 1.0, 0.147, 0.1529, 1.0, 1.0, 0.1812, 0.08866, 1.0, 1.0, 0.1441, 0.1651, 1.0, 1.0, 0.1779, 0.1022, 1.0, 1.0, 0.1845, 0.08228, 1.0, 1.0, 0.1845, 0.08228, 1.0, 1.0, 0.2016, 0.1046, 1.0, 1.0, 0.3372, 0.2462, 1.0, 1.0, 0.2016, 0.1022, 1.0, 1.0, 0.3372, 0.2462, 1.0, 1.0, 0.6105, 0.5583, 1.0, 1.0, 0.7157, 0.7084, 1.0, 1.0, 0.009134, 0.4735, 1.0, 1.0, 0.03689, 0.402, 1.0, 1.0, 0.314, 0.227, 1.0, 1.0, 0.2831, 0.1912, 1.0, 1.0, 0.08438, 0.2918, 1.0, 1.0, 0.1441, 0.1651, 1.0, 1.0, 0.2664, 0.1714, 1.0, 1.0, 0.2789, 0.1845, 1.0, 1.0, 0.1779, 0.1022, 1.0, 1.0, 0.2016, 0.1046, 1.0, 1.0, 0.305, 0.2159, 1.0, 1.0, 0.3564, 0.2664, 1.0, 1.0, 0.3372, 0.2462, 1.0, 1.0, 0.6105, 0.5583, 1.0, 1.0, 0.4072, 0.3278, 1.0, 1.0, 0.3515, 0.2623, 1.0, 1.0, 0.7157, 0.7084, 1.0, 1.0, 0.314, 0.227, 1.0, 1.0, 0.4452, 0.3712, 1.0, 1.0, 1.0, 1.0, 1.0, 1.0, 0.2831, 0.1912, 1.0, 1.0, 0.2664, 0.1714, 1.0, 1.0, 0.4508, 0.3763, 1.0, 1.0, 0.4793, 0.402, 1.0, 1.0, 0.2789, 0.1845, 1.0, 1.0, 0.305, 0.2159, 1.0, 1.0, 0.491, 0.4179, 1.0, 1.0, 0.5089, 0.4397, 1.0, 1.0, 0.3564, 0.2664, 1.0, 1.0, 0.4072, 0.3278, 1.0, 1.0, 0.5647, 0.5029, 1.0, 1.0, 0.1095, 0.2623, 1.0, 1.0, 0.4735, 0.6867, 1.0, 1.0, 0.3185, 0.624, 1.0, 1.0, 0.1912, 0.08866, 1.0, 1.0, 0.1912, 0.09084, 1.0, 1.0, 0.8879, 0.8632, 1.0, 1.0, 0.9216, 0.9131, 1.0, 1.0, 0.1946, 0.09084, 1.0, 1.0, 0.2747, 0.6308, 1.0, 1.0, 0.5776, 0.7913, 1.0, 1.0, 0.3613, 0.6795, 1.0, 1.0, 0.05448, 0.3663, 1.0, 1.0, 0.02624, 0.4287, 1.0, 1.0, 0.3372, 0.6376, 1.0, 1.0, 0.2195, 0.5841, 1.0, 1.0, 0.147, 0.5583, 1.0, 1.0, 0.2462, 0.147, 1.0, 1.0, 0.1095, 0.2623, 1.0, 1.0, 0.1912, 0.08866, 1.0, 1.0, 0.3095, 0.2122, 1.0, 1.0, 0.3005, 0.2051, 1.0, 1.0, 0.1912, 0.09084, 1.0, 1.0, 0.1946, 0.09084, 1.0, 1.0, 0.7529, 0.7157, 1.0, 1.0, 1.0, 1.0, 1.0, 1.0, 0.2747, 0.6308, 1.0, 1.0, 0.05448, 0.3663, 1.0, 1.0, 0.314, 0.2195, 1.0, 1.0, 0.3613, 0.2705, 1.0, 1.0, 0.02624, 0.4287, 1.0, 1.0, 0.147, 0.5583, 1.0, 1.0, 1.0, 1.0, 1.0, 1.0, 0.2051, 0.1022, 1.0, 1.0, 0.2462, 0.147, 1.0, 1.0, 0.3095, 0.2122, 1.0, 1.0, 0.2195, 0.1195, 1.0, 1.0, 0.2195, 0.1195, 1.0, 1.0, 0.3005, 0.2051, 1.0, 1.0, 0.7529, 0.7157, 1.0, 1.0, 0.2159, 0.117, 1.0, 1.0, 0.7605, 0.7305, 1.0, 1.0, 1.0, 1.0, 1.0, 1.0, 0.314, 0.2195, 1.0, 1.0, 0.5972, 0.5395, 1.0, 1.0, 0.2051, 0.1046, 1.0, 1.0, 0.3613, 0.2705, 1.0, 1.0, 1.0, 1.0, 1.0, 1.0, 0.2307, 0.1301, 1.0, 1.0, 0.1878, 0.0865, 1.0, 1.0, 0.2051, 0.1022, 1.0, 1.0, 0.2195, 0.1195, 1.0, 1.0, 1.0, 1.0, 1.0, 1.0, 0.1878, 0.08438, 1.0, 1.0, 0.2195, 0.1195, 1.0, 1.0, 0.2159, 0.117, 1.0, 1.0, 0.1912, 0.08866, 1.0, 1.0, 1.0, 1.0, 1.0, 1.0, 0.7605, 0.7305, 1.0, 1.0, 0.5972, 0.5395, 1.0, 1.0, 1.0, 1.0, 1.0, 1.0, 1.0, 1.0, 1.0, 1.0, 0.2051, 0.1046, 1.0, 1.0, 0.2307, 0.1301, 1.0, 1.0, 0.1878, 0.08438, 1.0, 1.0, 0.1746, 0.0999, 1.0, 1.0, 0.1878, 0.0865, 1.0, 1.0, 1.0, 1.0, 1.0, 1.0, 0.1746, 0.0999, 1.0, 1.0, 0.1845, 0.08228, 1.0, 1.0, 0.1878, 0.08438, 1.0, 1.0, 0.1912, 0.08866, 1.0, 1.0, 1.0, 1.0, 1.0, 1.0, 1.0, 1.0, 1.0, 1.0, 1.0, 1.0, 1.0, 1.0, 1.0, 1.0, 1.0, 1.0, 1.0, 1.0, 1.0, 1.0, 0.9823, 0.9823, 1.0, 1.0, 1.0, 1.0, 1.0, 1.0, 0.1878, 0.08438, 1.0, 1.0, 1.0, 1.0, 1.0, 1.0, 0.07421, 0.4564, 1.0, 1.0, 0.1746, 0.0999, 1.0, 1.0, 0.1746, 0.0999, 1.0, 1.0, 0.1529, 0.3325, 1.0, 1.0, 0.1274, 0.1981, 1.0, 1.0, 0.1845, 0.08228, 1.0, 1.0, 1.0, 1.0, 1.0, 1.0, 0.1301, 0.1878, 1.0, 1.0, 1.0, 1.0, 1.0, 1.0, 1.0, 1.0, 1.0, 1.0, 1.0, 1.0, 1.0, 1.0, 1.0, 1.0, 1.0, 1.0, 1.0, 1.0, 1.0, 1.0, 0.9823, 0.9823, 1.0, 1.0, 1.0, 1.0, 1.0, 1.0, 1.0, 1.0, 1.0, 1.0, 0.009134, 0.4735, 1.0, 1.0, 0.009134, 0.4735, 1.0, 1.0, 1.0, 1.0, 1.0, 1.0, 0.009134, 0.4735, 1.0, 1.0, 1.0, 1.0, 1.0, 1.0, 1.0, 1.0, 1.0, 1.0, 0.6308, 0.5841, 1.0, 1.0, 1.0, 1.0, 1.0, 1.0, 0.3185, 0.2307, 1.0, 1.0, 0.02843, 0.4793, 1.0, 1.0, 0.3613, 0.6724, 1.0, 1.0, 1.0, 1.0, 1.0, 1.0, 0.009134, 0.4735, 1.0, 1.0, 0.009721, 0.4735, 1.0, 1.0, 0.9911, 0.9911, 1.0, 1.0, 0.009721, 0.4735, 1.0, 1.0, 0.009134, 0.4735, 1.0, 1.0, 0.009134, 0.4735, 1.0, 1.0, 0.009134, 0.4735, 1.0, 1.0, 0.009134, 0.4735, 1.0, 1.0, 0.01033, 0.4735, 1.0, 1.0, 1.0, 1.0, 1.0, 1.0, 1.0, 1.0, 1.0, 1.0, 0.3515, 0.2705, 1.0, 1.0, 1.0, 1.0, 1.0, 1.0, 0.3185, 0.2307, 1.0, 1.0, 1.0, 1.0, 1.0, 1.0, 1.0, 1.0, 1.0, 1.0, 0.009134, 0.4735, 1.0, 1.0, 0.009134, 0.4735, 1.0, 1.0, 0.009721, 0.4735, 1.0, 1.0, 0.01229, 0.4735, 1.0, 1.0, 0.009134, 0.4735, 1.0, 1.0, 0.009134, 0.4735, 1.0, 1.0, 0.009134, 0.4735, 1.0, 1.0, 0.009134, 0.4735, 1.0, 1.0, 0.009721, 0.4735, 1.0, 1.0, 0.01033, 0.4735, 1.0, 1.0, 0.3515, 0.2705, 1.0, 1.0, 1.0, 1.0, 1.0, 1.0, 0.7379, 0.7084, 1.0, 1.0, 1.0, 1.0, 1.0, 1.0, 1.0, 1.0, 1.0, 1.0, 0.6514, 0.6105, 1.0, 1.0, 0.01033, 0.4735, 1.0, 1.0, 0.009134, 0.4735, 1.0, 1.0, 0.01229, 0.4735, 1.0, 1.0, 0.09759, 0.5089, 1.0, 1.0, 0.0356, 0.491, 1.0, 1.0, 0.009134, 0.4735, 1.0, 1.0, 0.009134, 0.4735, 1.0, 1.0, 0.1248, 0.5457, 1.0, 1.0, 0.1046, 0.5333, 1.0, 1.0, 0.009721, 0.4735, 1.0, 1.0, 1.0, 1.0, 1.0, 1.0, 0.02843, 0.4287, 1.0, 1.0, 0.5029, 0.4287, 1.0, 1.0, 0.7379, 0.7084, 1.0, 1.0, 0.6514, 0.6105, 1.0, 1.0, 0.1845, 0.08228, 1.0, 1.0, 0.08438, 0.2918, 1.0, 1.0, 0.01033, 0.4735, 1.0, 1.0, 0.09759, 0.5089, 1.0, 1.0, 0.0185, 0.4508, 1.0, 1.0, 0.08228, 0.521, 1.0, 1.0, 0.0356, 0.491, 1.0, 1.0, 0.1248, 0.5457, 1.0, 1.0, 0.8879, 0.9473, 1.0, 1.0, 0.8714, 0.9387, 1.0, 1.0, 0.1046, 0.5333, 1.0, 1.0, 0.02843, 0.4287, 1.0, 1.0, 0.9047, 0.9473, 1.0, 1.0, 0.5841, 0.5711, 1.0, 1.0, 0.5029, 0.4287, 1.0, 1.0, 0.1845, 0.08228, 1.0, 1.0, 0.521, 0.4452, 1.0, 1.0, 0.3231, 0.2346, 1.0, 1.0, 0.08438, 0.2918, 1.0, 1.0, 0.0185, 0.4508, 1.0, 1.0, 0.2789, 0.3095, 1.0, 1.0, 0.9301, 0.9473, 1.0, 1.0, 0.08228, 0.521, 1.0, 1.0, 0.8879, 0.9473, 1.0, 1.0, 1.0, 1.0, 1.0, 1.0, 0.3467, 0.2582, 1.0, 1.0, 0.8714, 0.9387, 1.0, 1.0, 0.9047, 0.9473, 1.0, 1.0, 1.0, 1.0, 1.0, 1.0, 0.227, 0.1274, 1.0, 1.0, 0.5841, 0.5711, 1.0, 1.0, 0.521, 0.4452, 1.0, 1.0, 0.7011, 0.6654, 1.0, 1.0, 0.3864, 0.3005, 1.0, 1.0, 0.3231, 0.2346, 1.0, 1.0, 0.2789, 0.3095, 1.0, 1.0, 0.3278, 0.2384, 1.0, 1.0, 0.3185, 0.227, 1.0, 1.0, 0.9301, 0.9473, 1.0, 1.0, 1.0, 1.0, 1.0, 1.0, 0.5647, 0.5029, 1.0, 1.0, 0.5089, 0.4397, 1.0, 1.0, 0.3467, 0.2582, 1.0, 1.0, 1.0, 1.0, 1.0, 1.0, 0.491, 0.4179, 1.0, 1.0, 0.4793, 0.402, 1.0, 1.0, 0.227, 0.1274, 1.0, 1.0, 0.7011, 0.6654, 1.0, 1.0, 0.4508, 0.3763, 1.0, 1.0, 1.0, 1.0, 1.0, 1.0, 0.3864, 0.3005, 1.0, 1.0, 0.3278, 0.2384, 1.0, 1.0, 0.4452, 0.3712, 1.0, 0.8714, 0.8963, 1.0, 1.0, 0.8632, 0.5457, 0.6105, 1.0, 0.2831, 0.402, 1.0, 1.0, 0.314, 0.4287, 0.9473, 1.0, 0.2664, 1.0, 0.2423, 1.0, 0.2918, 0.4125, 1.0, 1.0, 0.2874, 0.4072, 1.0, 1.0, 0.2623, 1.0, 0.2384, 1.0, 0.2623, 1.0, 0.2384, 1.0, 0.2874, 0.4072, 1.0, 1.0, 0.2918, 0.4072, 1.0, 1.0, 0.2623, 1.0, 0.2384, 1.0, 0.491, 1.0, 0.4793, 1.0, 0.2961, 0.4125, 1.0, 1.0, 0.3325, 0.4452, 1.0, 1.0, 1.0, 1.0, 0.9473, 1.0, 0.7682, 0.807, 1.0, 1.0, 0.8714, 0.8963, 1.0, 1.0, 0.314, 0.4287, 0.9473, 1.0, 0.7084, 0.7305, 0.3763, 1.0, 0.7758, 0.9647, 0.1022, 1.0, 0.2664, 1.0, 0.2423, 1.0, 0.2623, 1.0, 0.2384, 1.0, 0.4125, 0.9911, 0.1946, 1.0, 0.2623, 1.0, 0.2384, 1.0, 0.2623, 1.0, 0.2384, 1.0, 0.2623, 1.0, 0.2384, 1.0, 0.2623, 1.0, 0.2384, 1.0, 0.5647, 1.0, 0.5457, 1.0, 0.491, 1.0, 0.4793, 1.0, 1.0, 1.0, 0.9473, 1.0, 1.0, 1.0, 1.0, 1.0, 0.521, 0.6038, 1.0, 1.0, 0.7682, 0.807, 1.0, 1.0, 0.7084, 0.7305, 0.3763, 1.0, 0.2831, 0.402, 1.0, 1.0, 1.0, 0.9473, 0.05286, 1.0, 0.7758, 0.9647, 0.1022, 1.0, 0.4125, 0.9911, 0.1946, 1.0, 0.9387, 0.9473, 0.06663, 1.0, 0.2623, 1.0, 0.2384, 1.0, 0.2623, 1.0, 0.2384, 1.0, 0.2623, 1.0, 0.2384, 1.0, 0.2623, 1.0, 0.2384, 1.0, 0.491, 1.0, 0.4678, 1.0, 0.5647, 1.0, 0.5457, 1.0, 1.0, 1.0, 1.0, 1.0, 1.0, 1.0, 1.0, 1.0, 0.5711, 0.5395, 0.8632, 1.0, 0.521, 0.6038, 1.0, 1.0, 0.2831, 0.402, 1.0, 1.0, 0.2874, 0.4072, 1.0, 1.0, 0.6654, 0.9647, 0.1274, 1.0, 1.0, 0.9473, 0.05286, 1.0, 0.9387, 0.9473, 0.06663, 1.0, 0.6654, 0.9734, 0.2195, 1.0, 0.2705, 1.0, 0.2502, 1.0, 0.2623, 1.0, 0.2384, 1.0, 0.2623, 1.0, 0.2384, 1.0, 0.2623, 1.0, 0.2384, 1.0, 0.4508, 1.0, 0.4342, 1.0, 0.491, 1.0, 0.4678, 1.0, 1.0, 1.0, 1.0, 1.0, 1.0, 0.2346, 0.6105, 1.0, 0.6105, 0.5089, 0.7835, 1.0, 0.5711, 0.5395, 0.8632, 1.0, 0.2874, 0.4072, 1.0, 1.0, 0.2874, 0.402, 1.0, 1.0, 0.5776, 0.6445, 1.0, 1.0, 0.6654, 0.9647, 0.1274, 1.0, 0.6654, 0.9734, 0.2195, 1.0, 0.9823, 0.7682, 0.8963, 1.0, 1.0, 0.01161, 0.4735, 1.0, 0.2705, 1.0, 0.2502, 1.0, 0.2623, 1.0, 0.2384, 1.0, 1.0, 0.009134, 0.4735, 1.0, 1.0, 0.009134, 0.4735, 1.0, 0.4508, 1.0, 0.4342, 1.0, 1.0, 0.2346, 0.6105, 1.0, 1.0, 0.009134, 0.4735, 1.0, 0.956, 0.9647, 1.0, 1.0, 0.6105, 0.5089, 0.7835, 1.0, 0.2874, 0.402, 1.0, 1.0, 0.9301, 0.04231, 0.521, 1.0, 0.2874, 0.402, 1.0, 1.0, 0.5776, 0.6445, 1.0, 1.0, 0.9823, 0.7682, 0.8963, 1.0, 0.4793, 0.4678, 0.9387, 1.0, 0.8228, 0.107, 0.6038, 1.0, 1.0, 0.01161, 0.4735, 1.0, 1.0, 0.009134, 0.4735, 1.0, 0.9387, 0.0382, 0.5149, 1.0, 0.3278, 0.4233, 0.9911, 1.0, 1.0, 0.009134, 0.4735, 1.0, 1.0, 0.009134, 0.4735, 1.0, 0.8714, 0.07421, 0.5711, 1.0, 1.0, 0.2502, 0.6172, 1.0, 0.956, 0.9647, 1.0, 1.0, 0.9301, 0.04231, 0.521, 1.0, 1.0, 0.2195, 0.5972, 1.0, 0.9911, 0.227, 0.6105, 1.0, 0.2874, 0.402, 1.0, 1.0, 0.4793, 0.4678, 0.9387, 1.0, 1.0, 0.4793, 0.7305, 1.0, 1.0, 0.5906, 0.7913, 1.0, 0.8228, 0.107, 0.6038, 1.0, 0.9387, 0.0382, 0.5149, 1.0, 1.0, 0.6038, 0.7991, 1.0, 1.0, 0.3325, 0.6654, 1.0, 0.3278, 0.4233, 0.9911, 1.0, 0.8714, 0.07421, 0.5711, 1.0, 0.9911, 0.2195, 0.6038, 1.0, 0.8632, 0.5457, 0.6105, 1.0, 1.0, 0.01229, 0.4735, 1.0, 0.305, 0.4179, 1.0, 1.0, 0.2831, 0.402, 1.0, 1.0, 0.2918, 0.4125, 1.0, 1.0, 0.5711, 0.6376, 1.0, 1.0, 0.552, 0.6308, 1.0, 1.0, 0.2874, 0.4072, 1.0, 1.0, 0.2874, 0.4072, 1.0, 1.0, 0.5149, 0.6038, 1.0, 1.0, 0.4564, 0.5457, 1.0, 1.0, 0.2918, 0.4072, 1.0, 1.0, 0.2961, 0.4125, 1.0, 1.0, 0.4125, 0.5089, 1.0, 1.0, 0.3968, 0.4969, 1.0, 1.0, 0.3325, 0.4452, 1.0, 1.0, 1.0, 0.009134, 0.4735, 1.0, 1.0, 0.07421, 0.4564, 1.0, 1.0, 0.1529, 0.3325, 1.0, 1.0, 1.0, 1.0, 1.0, 1.0, 1.0, 1.0, 1.0, 1.0, 0.1274, 0.1981, 1.0, 1.0, 0.1301, 0.1878, 1.0, 1.0, 0.6308, 0.5841, 1.0, 1.0, 0.02843, 0.4793, 1.0, 1.0, 1.0, 1.0, 1.0, 1.0, 1.0, 1.0, 1.0, 1.0, 0.3613, 0.6724, 1.0, 1.0, 0.009721, 0.4735, 1.0, 1.0, 1.0, 1.0, 1.0, 1.0, 1.0, 1.0, 1.0, 1.0, 0.9911, 0.9911, 1.0, 1.0, 0.4735, 0.6867, 1.0, 1.0, 0.2502, 0.6172, 1.0, 1.0, 0.2195, 0.5972, 1.0, 1.0, 0.3185, 0.624, 1.0, 1.0, 0.8879, 0.8632, 1.0, 0.9911, 0.227, 0.6105, 1.0, 1.0, 0.4793, 0.7305, 1.0, 1.0, 0.9216, 0.9131, 1.0, 1.0, 0.5776, 0.7913, 1.0, 1.0, 0.5906, 0.7913, 1.0, 1.0, 0.6038, 0.7991, 1.0, 1.0, 0.3613, 0.6795, 1.0, 1.0, 0.3372, 0.6376, 1.0, 1.0, 0.3325, 0.6654, 1.0, 0.9911, 0.2195, 0.6038, 1.0, 1.0, 0.2195, 0.5841, 1.0, 1.0, 0.01764, 0.4793, 1.0, 0.5089, 0.5972, 1.0, 1.0, 0.3968, 0.4969, 1.0, 1.0, 1.0, 1.0, 1.0, 1.0, 1.0, 1.0, 1.0, 1.0, 0.4125, 0.5089, 1.0, 1.0, 0.4564, 0.5457, 1.0, 1.0, 1.0, 0.9301, 0.9216, 1.0, 1.0, 0.4342, 0.3564, 1.0, 0.5149, 0.6038, 1.0, 1.0, 0.552, 0.6308, 1.0, 1.0, 1.0, 0.2423, 0.1413, 1.0, 1.0, 0.2874, 0.1912, 1.0, 0.5711, 0.6376, 1.0, 1.0, 0.305, 0.4179, 1.0, 1.0, 1.0, 0.7682, 0.7379, 1.0, 1.0, 0.2423, 0.1413, 1.0, 0.552, 0.6308, 1.0, 1.0, 0.5711, 0.6376, 1.0, 1.0, 1.0, 0.2874, 0.1912, 1.0, 1.0, 0.3185, 0.624, 1.0, 1.0, 0.2195, 0.5972, 1.0, 0.9911, 0.227, 0.6105, 1.0, 1.0, 0.8879, 0.8632, 1.0, 1.0, 1.0, 1.0, 1.0, 1.0, 0.1529, 0.3325, 1.0, 1.0, 0.1274, 0.1981, 1.0, 1.0, 1.0, 1.0, 1.0, 0.2831, 0.402, 1.0, 1.0, 0.305, 0.4179, 1.0, 1.0, 0.5711, 0.6376, 1.0, 1.0, 0.2918, 0.4125, 1.0, 1.0, 1.0, 0.2195, 0.5972, 1.0, 0.9301, 0.04231, 0.521, 1.0, 0.2874, 0.402, 1.0, 1.0, 0.9911, 0.227, 0.6105, 1.0, 0.9301, 0.04231, 0.521, 1.0, 0.2874, 0.402, 1.0, 1.0, 0.5776, 0.6445, 1.0, 1.0, 0.2874, 0.402, 1.0, 1.0, 0.2874, 0.402, 1.0, 1.0, 0.2874, 0.4072, 1.0, 1.0, 0.6654, 0.9647, 0.1274, 1.0, 0.5776, 0.6445, 1.0, 1.0, 0.2874, 0.4072, 1.0, 1.0, 0.2831, 0.402, 1.0, 1.0, 1.0, 0.9473, 0.05286, 1.0, 0.6654, 0.9647, 0.1274, 1.0, 0.2831, 0.402, 1.0, 1.0, 0.7084, 0.7305, 0.3763, 1.0, 0.7758, 0.9647, 0.1022, 1.0, 1.0, 0.9473, 0.05286, 1.0, 0.7084, 0.7305, 0.3763, 1.0, 0.314, 0.4287, 0.9473, 1.0, 0.2664, 1.0, 0.2423, 1.0, 0.7758, 0.9647, 0.1022, 1.0, 0.314, 0.4287, 0.9473, 1.0, 0.2831, 0.402, 1.0, 1.0, 0.2918, 0.4125, 1.0, 1.0, 0.2664, 1.0, 0.2423, 1.0, 1.0, 0.5647, 0.5029, 1.0, 1.0, 1.0, 1.0, 1.0, 1.0, 0.3467, 0.2582, 1.0, 1.0, 0.5089, 0.4397, 1.0, 1.0, 1.0, 1.0, 1.0, 1.0, 0.8879, 0.9473, 1.0, 1.0, 0.8714, 0.9387, 1.0, 1.0, 0.3467, 0.2582, 1.0, 1.0, 0.8879, 0.9473, 1.0, 1.0, 0.1248, 0.5457, 1.0, 1.0, 0.1046, 0.5333, 1.0, 1.0, 0.8714, 0.9387, 1.0, 1.0, 0.1248, 0.5457, 1.0, 1.0, 0.009134, 0.4735, 1.0, 1.0, 0.009721, 0.4735, 1.0, 1.0, 0.1046, 0.5333, 1.0, 1.0, 0.009134, 0.4735, 1.0, 1.0, 0.009134, 0.4735, 1.0, 1.0, 0.01033, 0.4735, 1.0, 1.0, 0.009721, 0.4735, 1.0, 1.0, 0.009134, 0.4735, 1.0, 1.0, 0.009134, 0.4735, 1.0, 1.0, 1.0, 1.0, 1.0, 1.0, 0.01033, 0.4735, 1.0, 1.0, 0.009134, 0.4735, 1.0, 1.0, 1.0, 1.0, 1.0, 1.0, 1.0, 1.0, 1.0, 1.0, 1.0, 1.0, 1.0, 1.0, 0.1529, 0.3325, 1.0, 1.0, 0.1746, 0.0999, 1.0, 1.0, 0.1845, 0.08228, 1.0, 1.0, 0.1274, 0.1981, 1.0, 1.0, 0.1746, 0.0999, 1.0, 1.0, 1.0, 1.0, 1.0, 1.0, 0.1878, 0.08438, 1.0, 1.0, 0.1845, 0.08228, 1.0, 1.0, 1.0, 1.0, 1.0, 1.0, 0.2195, 0.1195, 1.0, 1.0, 0.2195, 0.1195, 1.0, 1.0, 0.1878, 0.08438, 1.0, 1.0, 0.2195, 0.1195, 1.0, 1.0, 0.3095, 0.2122, 1.0, 1.0, 0.3005, 0.2051, 1.0, 1.0, 0.2195, 0.1195, 1.0, 1.0, 0.3095, 0.2122, 1.0, 1.0, 0.1912, 0.08866, 1.0, 1.0, 0.1912, 0.09084, 1.0, 1.0, 0.3005, 0.2051, 1.0, 1.0, 0.1912, 0.08866, 1.0, 1.0, 0.3185, 0.624, 1.0, 1.0, 0.8879, 0.8632, 1.0, 1.0, 0.1912, 0.09084, 1.0, 1.0, 0.491, 0.4179, 1.0, 1.0, 0.305, 0.2159, 1.0, 1.0, 0.3564, 0.2664, 1.0, 1.0, 0.5089, 0.4397, 1.0, 1.0, 0.305, 0.2159, 1.0, 1.0, 0.2016, 0.1046, 1.0, 1.0, 0.3372, 0.2462, 1.0, 1.0, 0.3564, 0.2664, 1.0, 1.0, 0.2016, 0.1046, 1.0, 1.0, 0.1845, 0.08228, 1.0, 1.0, 0.2016, 0.1022, 1.0, 1.0, 0.3372, 0.2462, 1.0, 1.0, 0.1845, 0.08228, 1.0, 1.0, 0.2664, 0.1714, 1.0, 1.0, 0.1878, 0.08866, 1.0, 1.0, 0.2016, 0.1022, 1.0, 1.0, 0.2664, 0.1714, 1.0, 1.0, 0.2086, 0.1046, 1.0, 1.0, 0.1912, 0.09084, 1.0, 1.0, 0.1878, 0.08866, 1.0, 1.0, 0.2086, 0.1046, 1.0, 1.0, 0.2423, 0.1413, 1.0, 1.0, 0.2874, 0.1912, 1.0, 1.0, 0.1912, 0.09084, 1.0, 1.0, 0.9301, 0.9216, 1.0, 0.4564, 0.5457, 1.0, 1.0, 0.5149, 0.6038, 1.0, 1.0, 1.0, 0.4342, 0.3564, 1.0, 1.0, 0.9216, 0.9131, 1.0, 1.0, 0.4793, 0.7305, 1.0, 1.0, 0.5906, 0.7913, 1.0, 1.0, 0.5776, 0.7913, 1.0, 1.0, 0.6308, 0.5841, 1.0, 1.0, 0.1301, 0.1878, 1.0, 1.0, 1.0, 1.0, 1.0, 1.0, 0.02843, 0.4793, 1.0, 0.2874, 0.4072, 1.0, 1.0, 0.552, 0.6308, 1.0, 1.0, 0.5149, 0.6038, 1.0, 1.0, 0.2874, 0.4072, 1.0, 1.0, 1.0, 0.4793, 0.7305, 1.0, 0.4793, 0.4678, 0.9387, 1.0, 0.8228, 0.107, 0.6038, 1.0, 1.0, 0.5906, 0.7913, 1.0, 0.4793, 0.4678, 0.9387, 1.0, 0.9823, 0.7682, 0.8963, 1.0, 1.0, 0.01161, 0.4735, 1.0, 0.8228, 0.107, 0.6038, 1.0, 0.9823, 0.7682, 0.8963, 1.0, 0.6654, 0.9734, 0.2195, 1.0, 0.2705, 1.0, 0.2502, 1.0, 1.0, 0.01161, 0.4735, 1.0, 0.6654, 0.9734, 0.2195, 1.0, 0.9387, 0.9473, 0.06663, 1.0, 0.2623, 1.0, 0.2384, 1.0, 0.2705, 1.0, 0.2502, 1.0, 0.9387, 0.9473, 0.06663, 1.0, 0.4125, 0.9911, 0.1946, 1.0, 0.2623, 1.0, 0.2384, 1.0, 0.2623, 1.0, 0.2384, 1.0, 0.4125, 0.9911, 0.1946, 1.0, 0.2623, 1.0, 0.2384, 1.0, 0.2623, 1.0, 0.2384, 1.0, 0.2623, 1.0, 0.2384, 1.0, 0.2623, 1.0, 0.2384, 1.0, 0.2874, 0.4072, 1.0, 1.0, 0.2874, 0.4072, 1.0, 1.0, 0.2623, 1.0, 0.2384, 1.0, 1.0, 0.491, 0.4179, 1.0, 1.0, 1.0, 1.0, 1.0, 1.0, 0.227, 0.1274, 1.0, 1.0, 0.4793, 0.402, 1.0, 1.0, 1.0, 1.0, 1.0, 1.0, 0.9047, 0.9473, 1.0, 1.0, 0.5841, 0.5711, 1.0, 1.0, 0.227, 0.1274, 1.0, 1.0, 0.9047, 0.9473, 1.0, 1.0, 0.02843, 0.4287, 1.0, 1.0, 0.5029, 0.4287, 1.0, 1.0, 0.5841, 0.5711, 1.0, 1.0, 0.02843, 0.4287, 1.0, 1.0, 1.0, 1.0, 1.0, 1.0, 0.7379, 0.7084, 1.0, 1.0, 0.5029, 0.4287, 1.0, 1.0, 1.0, 1.0, 1.0, 1.0, 0.3515, 0.2705, 1.0, 1.0, 1.0, 1.0, 1.0, 1.0, 0.7379, 0.7084, 1.0, 1.0, 0.3515, 0.2705, 1.0, 1.0, 1.0, 1.0, 1.0, 1.0, 0.3185, 0.2307, 1.0, 1.0, 1.0, 1.0, 1.0, 1.0, 1.0, 1.0, 1.0, 1.0, 0.6308, 0.5841, 1.0, 1.0, 0.02843, 0.4793, 1.0, 1.0, 0.3185, 0.2307, 1.0, 1.0, 0.1301, 0.1878, 1.0, 1.0, 1.0, 1.0, 1.0, 1.0, 1.0, 1.0, 1.0, 1.0, 1.0, 1.0, 1.0, 1.0, 1.0, 1.0, 1.0, 1.0, 0.1912, 0.08866, 1.0, 1.0, 1.0, 1.0, 1.0, 1.0, 1.0, 1.0, 1.0, 1.0, 0.1912, 0.08866, 1.0, 1.0, 0.2159, 0.117, 1.0, 1.0, 0.7605, 0.7305, 1.0, 1.0, 1.0, 1.0, 1.0, 1.0, 0.2159, 0.117, 1.0, 1.0, 0.7529, 0.7157, 1.0, 1.0, 1.0, 1.0, 1.0, 1.0, 0.7605, 0.7305, 1.0, 1.0, 0.7529, 0.7157, 1.0, 1.0, 0.1946, 0.09084, 1.0, 1.0, 0.2747, 0.6308, 1.0, 1.0, 1.0, 1.0, 1.0, 1.0, 0.1946, 0.09084, 1.0, 1.0, 0.9216, 0.9131, 1.0, 1.0, 0.5776, 0.7913, 1.0, 1.0, 0.2747, 0.6308, 1.0, 1.0, 0.4508, 0.3763, 1.0, 1.0, 0.2664, 0.1714, 1.0, 1.0, 0.2789, 0.1845, 1.0, 1.0, 0.4793, 0.402, 1.0, 1.0, 0.2664, 0.1714, 1.0, 1.0, 0.1441, 0.1651, 1.0, 1.0, 0.1779, 0.1022, 1.0, 1.0, 0.2789, 0.1845, 1.0, 1.0, 0.1441, 0.1651, 1.0, 1.0, 0.1812, 0.08866, 1.0, 1.0, 0.1845, 0.08228, 1.0, 1.0, 0.1779, 0.1022, 1.0, 1.0, 0.1812, 0.08866, 1.0, 1.0, 0.2462, 0.147, 1.0, 1.0, 0.5906, 0.5271, 1.0, 1.0, 0.1845, 0.08228, 1.0, 1.0, 0.2462, 0.147, 1.0, 1.0, 0.1845, 0.08228, 1.0, 1.0, 0.1845, 0.08228, 1.0, 1.0, 0.5906, 0.5271, 1.0, 1.0, 0.1845, 0.08228, 1.0, 1.0, 0.9301, 0.9216, 1.0, 1.0, 0.4342, 0.3564, 1.0, 1.0, 0.1845, 0.08228, 1.0, 1.0, 1.0, 1.0, 1.0, 0.3968, 0.4969, 1.0, 1.0, 0.4125, 0.5089, 1.0, 1.0, 1.0, 1.0, 1.0, 1.0, 1.0, 0.3613, 0.6795, 1.0, 1.0, 0.6038, 0.7991, 1.0, 1.0, 0.3325, 0.6654, 1.0, 1.0, 0.3372, 0.6376, 1.0, 1.0, 0.3613, 0.6724, 1.0, 1.0, 1.0, 1.0, 1.0, 1.0, 1.0, 1.0, 1.0, 1.0, 0.009721, 0.4735, 1.0, 0.2918, 0.4072, 1.0, 1.0, 0.4564, 0.5457, 1.0, 1.0, 0.4125, 0.5089, 1.0, 1.0, 0.2961, 0.4125, 1.0, 1.0, 1.0, 0.6038, 0.7991, 1.0, 0.9387, 0.0382, 0.5149, 1.0, 0.3278, 0.4233, 0.9911, 1.0, 1.0, 0.3325, 0.6654, 1.0, 0.9387, 0.0382, 0.5149, 1.0, 1.0, 0.009134, 0.4735, 1.0, 1.0, 0.009134, 0.4735, 1.0, 0.3278, 0.4233, 0.9911, 1.0, 1.0, 0.009134, 0.4735, 1.0, 0.2623, 1.0, 0.2384, 1.0, 0.4508, 1.0, 0.4342, 1.0, 1.0, 0.009134, 0.4735, 1.0, 0.2623, 1.0, 0.2384, 1.0, 0.2623, 1.0, 0.2384, 1.0, 0.491, 1.0, 0.4678, 1.0, 0.4508, 1.0, 0.4342, 1.0, 0.2623, 1.0, 0.2384, 1.0, 0.2623, 1.0, 0.2384, 1.0, 0.5647, 1.0, 0.5457, 1.0, 0.491, 1.0, 0.4678, 1.0, 0.2623, 1.0, 0.2384, 1.0, 0.2623, 1.0, 0.2384, 1.0, 0.491, 1.0, 0.4793, 1.0, 0.5647, 1.0, 0.5457, 1.0, 0.2623, 1.0, 0.2384, 1.0, 0.2918, 0.4072, 1.0, 1.0, 0.2961, 0.4125, 1.0, 1.0, 0.491, 1.0, 0.4793, 1.0, 1.0, 0.4508, 0.3763, 1.0, 1.0, 0.7011, 0.6654, 1.0, 1.0, 0.3864, 0.3005, 1.0, 1.0, 1.0, 1.0, 1.0, 1.0, 0.7011, 0.6654, 1.0, 1.0, 0.521, 0.4452, 1.0, 1.0, 0.3231, 0.2346, 1.0, 1.0, 0.3864, 0.3005, 1.0, 1.0, 0.521, 0.4452, 1.0, 1.0, 0.1845, 0.08228, 1.0, 1.0, 0.08438, 0.2918, 1.0, 1.0, 0.3231, 0.2346, 1.0, 1.0, 0.1845, 0.08228, 1.0, 1.0, 0.6514, 0.6105, 1.0, 1.0, 0.01033, 0.4735, 1.0, 1.0, 0.08438, 0.2918, 1.0, 1.0, 0.6514, 0.6105, 1.0, 1.0, 1.0, 1.0, 1.0, 1.0, 0.009134, 0.4735, 1.0, 1.0, 0.01033, 0.4735, 1.0, 1.0, 1.0, 1.0, 1.0, 1.0, 1.0, 1.0, 1.0, 1.0, 0.009134, 0.4735, 1.0, 1.0, 0.009134, 0.4735, 1.0, 1.0, 1.0, 1.0, 1.0, 1.0, 0.3613, 0.6724, 1.0, 1.0, 0.009721, 0.4735, 1.0, 1.0, 0.009134, 0.4735, 1.0, 1.0, 1.0, 1.0, 1.0, 1.0, 1.0, 1.0, 1.0, 1.0, 0.9823, 0.9823, 1.0, 1.0, 1.0, 1.0, 1.0, 1.0, 1.0, 1.0, 1.0, 1.0, 1.0, 1.0, 1.0, 1.0, 1.0, 1.0, 1.0, 1.0, 0.9823, 0.9823, 1.0, 1.0, 1.0, 1.0, 1.0, 1.0, 0.5972, 0.5395, 1.0, 1.0, 0.2051, 0.1046, 1.0, 1.0, 1.0, 1.0, 1.0, 1.0, 0.5972, 0.5395, 1.0, 1.0, 0.314, 0.2195, 1.0, 1.0, 0.3613, 0.2705, 1.0, 1.0, 0.2051, 0.1046, 1.0, 1.0, 0.314, 0.2195, 1.0, 1.0, 0.05448, 0.3663, 1.0, 1.0, 0.02624, 0.4287, 1.0, 1.0, 0.3613, 0.2705, 1.0, 1.0, 0.05448, 0.3663, 1.0, 1.0, 0.3613, 0.6795, 1.0, 1.0, 0.3372, 0.6376, 1.0, 1.0, 0.02624, 0.4287, 1.0, 1.0, 0.4452, 0.3712, 1.0, 1.0, 0.314, 0.227, 1.0, 1.0, 0.2831, 0.1912, 1.0, 1.0, 1.0, 1.0, 1.0, 1.0, 0.314, 0.227, 1.0, 1.0, 0.03689, 0.402, 1.0, 1.0, 0.08438, 0.2918, 1.0, 1.0, 0.2831, 0.1912, 1.0, 1.0, 0.03689, 0.402, 1.0, 1.0, 0.08438, 0.2918, 1.0, 1.0, 0.147, 0.1529, 1.0, 1.0, 0.08438, 0.2918, 1.0, 1.0, 0.08438, 0.2918, 1.0, 1.0, 0.15, 0.162, 1.0, 1.0, 0.1845, 0.08438, 1.0, 1.0, 0.147, 0.1529, 1.0, 1.0, 0.15, 0.162, 1.0, 1.0, 0.9473, 0.9473, 1.0, 1.0, 0.3185, 0.227, 1.0, 1.0, 0.1845, 0.08438, 1.0, 1.0, 0.9473, 0.9473, 1.0, 1.0, 1.0, 1.0, 1.0, 1.0, 1.0, 1.0, 1.0, 1.0, 0.3185, 0.227, 1.0])
me_kostka.materials.append(mat_odz)
me_kostka.materials.append(mat_szyba)
me_kostka.materials.append(mat_kreska)
me_kostka.use_remesh_fix_poles = True
me_kostka.use_remesh_preserve_attributes = False
me_kostka.use_mirror_vertex_groups = False
me_kostka.update()

# ---- objects
ob_kamera = bpy.data.objects.new('Kamera', cam_kamera)
ob_sun = bpy.data.objects.new('Sun', light_sun)
ob_kostka = bpy.data.objects.new('Kostka', me_kostka)

# ---- transforms, parenting, visibility, modifiers, constraints
ob_kamera.location = (-10.0, 0.0, 20.0)
ob_kamera.rotation_euler = (1.047, 0.0, -1.571)
ob_kamera.lineart.crease_threshold = 0.0
ob_sun.location = (0.0, 5.0, 20.0)
ob_sun.lineart.crease_threshold = 0.0
ob_kostka.location = (0.0, 0.0, 1.5)
ob_kostka.scale = (7.0, 3.0, 2.0)
ob_kostka.lineart.crease_threshold = 0.0

# ---- collection membership
scene.collection.objects.link(ob_kamera)
scene.collection.objects.link(ob_sun)
col_collectionaa.objects.link(ob_kostka)

# ---- scene / render settings (as saved in the file)
scene.camera = ob_kamera
scene.frame_start = 1; scene.frame_end = 250; scene.frame_set(1)
scene.render.engine = 'BLENDER_EEVEE_NEXT'
scene.cycles.use_denoising = False
scene.cycles.samples = 128
scene.cycles.sampling_pattern = 'TABULATED_SOBOL'
scene.cycles.use_adaptive_sampling = False
scene.cycles.use_light_tree = False
scene.view_settings.view_transform = 'Filmic'
bpy.context.view_layer.update()
